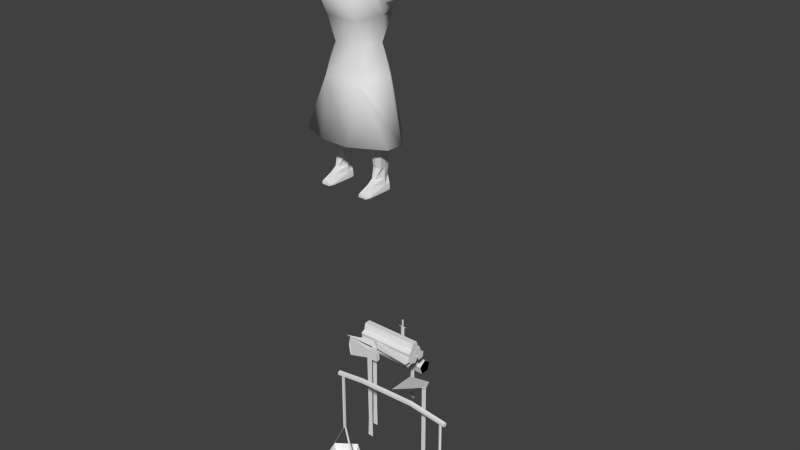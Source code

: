 # Source: villager-female.blend  (saved by Blender 2.63.0; exported with 4.5.12 LTS)
import bpy
from mathutils import Matrix  # noqa: F401  (used for matrix-valued properties, if any)

bpy.ops.wm.read_factory_settings(use_empty=True)
scene = bpy.context.scene
scene.name = 'Scene'

# ---- collections
col_collection_6 = bpy.data.collections.new('Collection 6'); scene.collection.children.link(col_collection_6)

# ---- world
world_world = bpy.data.worlds.new('World'); scene.world = world_world
world_world.color = (0.05088, 0.05088, 0.05088)
world_world.use_sun_shadow = False
world_world.sun_shadow_jitter_overblur = 0.0
world_world.cycles.sampling_method = 'MANUAL'
world_world.cycles.sample_map_resolution = 256

# ---- meshes
me_cube = bpy.data.meshes.new('Cube')
me_cube.from_pydata([(0.7326, -1.622, -38.72), (-0.8215, -2.751, -38.72), (-0.2279, -4.578, -38.72), (1.693, -4.578, -38.72), (2.287, -2.751, -38.72), (0.7326, -2.17, -40.68), (1.371, -4.134, -40.68), (1.765, -2.92, -40.68), (0.7326, -3.256, -40.87), (0.8635, -3.269, -36.08), (-0.7632, -2.932, -38.72), (0.7001, -3.269, -36.08), (0.7001, -3.1, -36.08), (0.8635, -3.1, -36.08), (1.986, -3.649, -38.72), (2.042, -3.49, -38.72), (0.8635, -3.269, -31.01), (0.7001, -3.269, -31.01), (0.7001, -3.1, -31.01), (0.8635, -3.1, -31.01), (10.86, -3.195, -30.7), (10.86, -3.06, -30.88), (2.89, -3.06, -30.59), (0.4291, -3.06, -30.9), (2.89, -3.195, -30.41), (0.4291, -3.195, -30.72), (2.89, -3.414, -30.48), (0.4291, -3.414, -30.79), (2.89, -3.414, -30.71), (0.4291, -3.414, -31.02), (2.89, -3.195, -30.78), (0.4291, -3.195, -31.09), (10.86, -3.414, -30.77), (10.86, -3.414, -31.0), (10.86, -3.195, -31.07), (7.691, -3.06, -30.48), (7.691, -3.195, -30.29), (7.691, -3.195, -30.66), (7.691, -3.414, -30.36), (7.691, -3.414, -30.59), (0.7326, -1.821, -39.37), (2.097, -2.812, -39.37), (0.5076, -2.773, -38.82), (1.564, -2.905, -39.19), (0.74, -4.09, -38.82), (0.04628, -3.99, -39.5), (9.045, -2.412, -38.67), (9.148, -4.33, -38.67), (11.0, -4.825, -38.67), (12.05, -3.213, -38.67), (10.84, -1.721, -38.67), (9.505, -2.71, -40.63), (9.573, -3.985, -40.63), (10.81, -4.314, -40.63), (11.5, -3.242, -40.63), (10.7, -2.251, -40.63), (10.42, -3.3, -40.82), (10.5, -3.197, -36.03), (9.331, -4.38, -38.67), (10.41, -3.335, -36.03), (10.27, -3.243, -36.03), (10.36, -3.106, -36.03), (11.43, -2.462, -38.68), (11.32, -2.329, -38.68), (10.5, -3.197, -30.96), (10.41, -3.335, -30.96), (10.27, -3.243, -30.96), (10.36, -3.106, -30.96), (9.212, -2.52, -39.33), (9.302, -4.205, -39.33), (10.93, -4.639, -39.33), (11.85, -3.223, -39.33), (10.79, -1.914, -39.33), (9.888, -3.226, -38.78), (10.57, -2.412, -39.14), (11.12, -3.747, -38.78), (10.66, -4.275, -39.45), (-0.3002, -2.92, -40.68), (0.09428, -4.134, -40.68), (-0.6321, -2.812, -39.37), (-0.1108, -4.417, -39.37), (1.576, -4.417, -39.37), (-2.323, 2.811, -32.25), (2.763, 2.811, -32.25), (-2.323, 2.344, -32.37), (2.763, 2.344, -32.37), (-2.323, 2.085, -31.96), (2.763, 2.085, -31.96), (-2.323, 2.392, -31.59), (2.763, 2.392, -31.59), (-2.323, 2.841, -31.77), (2.763, 2.841, -31.77), (-2.323, 3.308, -32.4), (2.763, 3.308, -32.4), (-2.323, 2.849, -32.25), (2.763, 2.849, -32.25), (-2.323, 2.848, -31.77), (2.763, 2.848, -31.77), (-2.323, 3.306, -31.62), (2.763, 3.306, -31.62), (-2.323, 3.591, -32.01), (2.763, 3.591, -32.01), (-2.323, 4.259, -32.27), (2.763, 4.259, -32.27), (-2.323, 3.784, -32.35), (2.763, 3.784, -32.35), (-2.323, 3.56, -31.92), (2.763, 3.56, -31.92), (-2.323, 3.898, -31.58), (2.763, 3.898, -31.58), (-2.323, 4.33, -31.79), (2.763, 4.33, -31.79), (-2.323, 3.633, -31.8), (2.763, 3.633, -31.8), (-2.323, 3.219, -31.56), (2.763, 3.219, -31.56), (-2.323, 3.325, -31.09), (2.763, 3.325, -31.09), (-2.323, 3.805, -31.04), (2.763, 3.805, -31.04), (-2.323, 3.996, -31.49), (2.763, 3.996, -31.49), (-2.323, 3.228, -31.27), (2.763, 3.228, -31.27), (-2.323, 3.025, -31.71), (2.763, 3.025, -31.71), (-2.323, 2.546, -31.65), (2.763, 2.546, -31.65), (-2.323, 2.454, -31.18), (2.763, 2.454, -31.18), (-2.323, 2.875, -30.94), (2.763, 2.875, -30.94), (-2.323, 3.597, -30.88), (2.763, 3.597, -30.88), (-2.323, 3.21, -31.17), (2.763, 3.21, -31.17), (-2.323, 2.817, -30.89), (2.763, 2.817, -30.89), (-2.323, 2.96, -30.43), (2.763, 2.96, -30.43), (-2.323, 3.442, -30.42), (2.763, 3.442, -30.42), (0.2134, 0.2884, -31.42), (0.7037, 0.2884, -31.42), (0.6546, 0.3102, -37.38), (0.2625, 0.3102, -37.38), (0.4585, 0.6152, -31.42), (0.4585, 0.5716, -37.38), (0.4585, 0.6152, -39.1), (0.2134, 0.2884, -39.1), (0.7036, 0.2884, -39.1), (0.2152, 0.2884, -31.42), (-1.746, 0.429, -32.07), (-1.909, 0.4277, -31.09), (-1.746, 0.429, -30.28), (0.2152, 0.2884, -30.6), (1.196, 0.2667, -30.6), (1.196, 0.2667, -31.42), (1.194, 0.6441, -31.42), (1.194, 0.6441, -30.6), (0.4585, 0.6152, -30.6), (7.502, -1.285, -30.44), (4.924, -2.23, -31.01), (7.502, -1.285, -40.21), (7.11, -1.285, -40.21), (7.306, -1.024, -30.44), (7.306, -1.024, -40.21), (7.306, -0.9804, -41.93), (7.061, -1.307, -41.93), (7.551, -1.307, -41.93), (7.312, -1.637, -30.11), (4.921, -0.01176, -31.01), (7.298, -0.6416, -30.11), (7.11, -1.285, -30.44), (-0.1554, 1.308, -31.03), (0.3348, 1.308, -31.03), (0.2858, 1.33, -37.0), (-0.1064, 1.33, -37.0), (0.08971, 1.635, -31.03), (0.08971, 1.592, -37.0), (0.0897, 1.635, -38.71), (-0.1554, 1.308, -38.71), (0.3348, 1.308, -38.71), (3.439, 1.178, -31.2), (3.439, 1.782, -31.2), (-3.138, 1.472, -31.2), (-0.1659, 1.472, -30.52), (0.3392, 1.644, -30.52), (0.3368, 1.309, -30.52), (0.08912, 1.637, -30.52), (-0.1536, 1.308, -31.03), (0.1335, 5.057, -30.92), (0.1335, 5.057, -32.1), (-0.2194, 5.057, -32.1), (-0.2194, 5.057, -30.92), (-0.04294, 5.04, -32.1), (-0.04294, 5.04, -30.92), (-0.04294, 5.04, -32.63), (-0.04294, 5.073, -30.92), (-0.04294, 5.073, -32.1), (-0.3861, 5.04, -30.92), (-0.3861, 5.073, -30.92), (0.3002, 5.073, -30.92), (0.3002, 5.04, -30.92), (0.3002, 5.04, -30.89), (0.3002, 5.073, -30.89), (-0.3861, 5.073, -30.89), (-0.3861, 5.04, -30.89), (-0.1083, 5.073, -30.89), (0.03876, 5.073, -30.89), (-0.1083, 5.04, -30.89), (0.03876, 5.04, -30.89), (0.03876, 5.04, -30.24), (-0.1083, 5.04, -30.24), (0.03876, 5.073, -30.24), (-0.1083, 5.073, -30.24), (0.2858, 6.232, -37.0), (-0.1064, 6.232, -37.0), (0.08971, 6.494, -37.0), (0.0897, 6.537, -38.71), (-0.1554, 6.21, -38.71), (0.3348, 6.21, -38.71), (0.08971, 6.494, -35.36), (-0.1064, 6.232, -35.36), (0.2858, 6.232, -35.36), (-1.157, 6.405, -34.41), (1.294, 6.405, -34.41), (-1.157, 7.027, -34.86), (1.294, 7.027, -34.86), (-1.157, 6.789, -35.59), (1.294, 6.789, -35.59), (-1.157, 6.021, -35.59), (1.294, 6.021, -35.59), (-1.157, 5.783, -34.86), (1.294, 5.783, -34.86), (-9.749, -0.1088, -0.2808), (9.749, -0.1088, -0.2808), (-9.67, 0.4493, -0.1338), (9.67, 0.4493, -0.1338), (-9.193, -0.2333, 0.2725), (9.193, -0.2333, 0.2725), (-8.745, 0.4055, 0.2772), (8.745, 0.4055, 0.2772), (-9.571, 0.3374, 0.1478), (9.571, 0.3374, 0.1478), (-9.902, -0.1359, -0.04647), (9.902, -0.1359, -0.04647), (-8.621, -0.6314, 0.004008), (8.621, -0.6314, 0.004008), (-9.845, 0.2445, -0.01486), (9.845, 0.2445, -0.01486), (-1.0, -1.634, 3.776), (0.9323, -1.634, 3.776), (-0.6782, 1.536, 3.496), (0.6102, 1.536, 3.496), (-0.03401, 1.34, 3.779), (-0.03401, -1.634, 4.282), (-1.051, 1.312, 1.941), (0.9719, 1.051, 1.941), (-1.412, -1.392, 0.1788), (1.344, -1.392, 0.1788), (-0.8116, 1.62, 2.142), (0.7436, 1.62, 2.142), (-1.44, 1.744, 0.5595), (1.372, 1.744, 0.5595), (-0.9059, -8.637e-07, 3.776), (0.8379, -8.637e-07, 3.776), (-0.03401, -1.205e-06, 4.107), (-1.377, 0.1208, 1.06), (1.309, 0.1208, 1.06), (-0.04338, -0.2481, 1.31), (0.8937, -0.7986, 2.633), (-0.9804, -0.7986, 2.633), (0.797, 0.2918, 2.816), (-0.8838, 0.2918, 2.816), (0.4415, 0.9601, 3.604), (-0.5283, 0.9601, 3.604), (0.774, 0.03769, 3.723), (-0.8608, 0.03769, 3.723), (0.5622, 1.521, 2.455), (-0.649, 1.521, 2.455), (0.9395, -0.9271, 3.108), (-1.026, -0.9271, 3.108), (-0.04338, -1.073, 2.197), (0.845, -0.9173, 3.437), (-0.9317, -0.9173, 3.437), (0.455, 1.238, 3.457), (-0.5417, 1.238, 3.457), (0.7892, -0.4561, 3.674), (-0.876, -0.4561, 3.674), (-0.04338, -0.6652, 1.497), (0.603, -0.1875, 1.573), (-0.6897, -0.1875, 1.573), (-0.04338, 1.521, 2.455), (-0.04338, 1.238, 3.521), (-0.04338, 0.9495, 3.658), (-0.04338, 0.0271, 3.88), (-0.04338, -0.6142, 3.765), (3.161, 1.33, 0.6018), (-3.212, 1.33, 0.6018), (-0.04338, -1.091, 3.575), (-0.04338, -1.11, 2.859), (-0.04338, 1.32, 1.467), (1.123, -2.568, -11.85), (-1.268, -2.568, -11.85), (-0.04338, 2.28, -7.195), (-0.04338, 1.667, -4.677), (-0.04338, -0.4292, 1.084), (-0.01821, 2.1, -0.06233), (1.922, 1.753, -2.36), (-2.009, 1.753, -2.36), (0.453, 0.7846, 1.103), (-0.5397, 0.7846, 1.103), (0.7295, 0.441, 1.229), (-0.8163, 0.441, 1.229), (-0.04338, -1.353, 0.2194), (2.988, -0.06582, 0.9054), (-3.075, -0.06582, 0.9054), (4.953, -0.4272, 0.1737), (-5.04, -0.4272, 0.1737), (0.5776, 0.00343, 1.247), (-0.6644, 0.00343, 1.247), (1.948, 0.00343, 0.8628), (-2.035, 0.003431, 0.8628), (2.067, 0.5321, 0.9019), (-2.154, 0.5321, 0.9019), (2.12, -0.7182, 0.3439), (-2.207, -0.7182, 0.3439), (2.941, -0.5737, 0.1839), (-3.028, -0.5737, 0.1839), (3.095, 0.4622, 0.8817), (-3.098, 0.4622, 0.8817), (4.939, 0.3957, 0.8083), (-5.026, 0.3957, 0.8083), (5.656, 0.4163, 0.6822), (-5.742, 0.4163, 0.6822), (8.115, -0.1971, 0.3332), (-8.159, -0.1971, 0.3332), (5.515, -0.2572, 0.3386), (-5.602, -0.2572, 0.3386), (8.132, 0.4709, 0.3444), (-8.176, 0.4709, 0.3444), (5.887, 1.164, 0.437), (-5.973, 1.164, 0.437), (5.028, 1.163, 0.6007), (-5.115, 1.163, 0.6007), (-0.07215, 3.266, -11.85), (8.168, 0.5923, -0.3309), (-8.211, 0.5923, -0.3309), (6.111, 0.9489, -0.4716), (-6.198, 0.9489, -0.4716), (5.179, 0.8315, -0.6101), (-5.265, 0.8315, -0.6101), (3.12, 1.002, -1.509), (-3.207, 1.002, -1.509), (1.943, 1.483, 0.07439), (-2.029, 1.483, 0.07439), (0.6917, 1.557, -4.677), (-0.7784, 1.557, -4.677), (1.721, 1.65, -7.369), (-1.808, 1.65, -7.369), (2.199, 2.29, -11.85), (-2.344, 2.29, -11.85), (-1.834, 1.106, -15.43), (-1.827, 1.123, -15.78), (-1.507, 0.8216, -14.07), (-1.936, 0.8216, -14.07), (-2.142, 0.8216, -14.07), (-2.048, 0.9084, -14.9), (-2.245, 0.7515, -15.43), (-2.339, 0.7372, -15.78), (-1.3, 0.7372, -15.78), (-1.34, 0.7515, -15.43), (-1.65, 0.9155, -14.89), (-1.606, -1.67, -15.63), (-2.103, -1.687, -15.62), (-1.516, -1.732, -15.78), (-2.181, -1.722, -15.78), (-1.815, -0.2055, -14.07), (-2.116, -0.1278, -14.07), (-2.011, -0.4406, -14.9), (-2.063, -0.9061, -15.27), (-2.292, -1.294, -15.78), (-1.361, -1.32, -15.86), (-1.626, -0.9268, -15.27), (-1.702, -0.4287, -14.89), (-1.393, -0.1554, -14.07), (-1.393, 0.2691, -14.07), (-1.399, 0.2794, -14.89), (-1.34, 0.2794, -15.43), (-1.295, 0.2313, -15.78), (-2.356, 0.2313, -15.78), (-2.27, 0.2794, -15.43), (-2.186, 0.2794, -14.9), (-2.142, 0.2691, -14.07), (-0.04338, -2.279, -1.182), (1.213, -1.534, -2.974), (-1.3, -1.534, -2.974), (0.9352, -1.078, -5.001), (-1.022, -1.078, -5.001), (1.554, -1.554, -7.376), (-1.641, -1.554, -7.376), (8.172, -0.2512, -0.3173), (-8.215, -0.2512, -0.3173), (5.84, 0.007569, -0.5869), (-5.927, 0.007571, -0.5869), (5.045, -0.07267, -0.6974), (-5.131, -0.07267, -0.6974), (2.991, -0.3581, -1.585), (-3.077, -0.3581, -1.585), (2.122, -0.6886, -0.9693), (-2.209, -0.6886, -0.9693), (2.266, 0.2526, -2.704), (-2.353, 0.2526, -2.704), (3.74, -1.189, -11.85), (3.859, 0.224, -11.85), (-3.953, 0.224, -11.85), (2.769, 0.2389, -6.833), (-2.856, 0.2389, -6.833), (2.096, 0.2526, -4.677), (-2.183, 0.2526, -4.677), (-3.63, -1.537, -11.85), (-2.357, 0.2961, -11.85), (-1.136, 0.2961, -11.85), (-1.136, -0.3951, -11.85), (-2.313, -0.3503, -11.85), (-1.823, -0.4768, -11.85), (-2.418, 0.8388, -11.85), (-2.021, 0.9998, -11.85), (-1.323, 0.9998, -11.85), (-2.356, 0.2313, -15.95), (-1.295, 0.2313, -15.95), (-1.361, -1.32, -15.95), (-2.292, -1.294, -15.95), (-2.181, -1.722, -15.95), (-1.506, -1.732, -15.95), (-1.3, 0.7372, -15.95), (-2.339, 0.7372, -15.95), (-1.827, 1.094, -15.95), (1.768, 1.094, -15.95), (1.256, 0.7372, -15.95), (2.294, 0.7372, -15.95), (2.089, -1.732, -15.95), (1.414, -1.722, -15.95), (1.303, -1.294, -15.95), (2.234, -1.32, -15.95), (2.3, 0.2313, -15.95), (1.238, 0.2313, -15.95), (2.272, 0.9998, -11.85), (1.574, 0.9998, -11.85), (1.176, 0.8388, -11.85), (1.772, -0.4768, -11.85), (1.282, -0.3503, -11.85), (2.458, -0.3951, -11.85), (2.458, 0.2961, -11.85), (1.238, 0.2961, -11.85), (1.452, 0.2691, -14.07), (1.409, 0.2794, -14.9), (1.325, 0.2794, -15.43), (1.238, 0.2313, -15.78), (2.3, 0.2313, -15.78), (2.255, 0.2794, -15.43), (2.196, 0.2794, -14.89), (2.202, 0.2691, -14.07), (2.202, -0.1554, -14.07), (1.893, -0.4287, -14.89), (1.969, -0.9268, -15.27), (2.234, -1.32, -15.86), (1.303, -1.294, -15.78), (1.532, -0.9061, -15.27), (1.584, -0.4406, -14.9), (1.479, -0.1278, -14.07), (1.78, -0.2055, -14.07), (1.414, -1.722, -15.78), (2.079, -1.732, -15.78), (1.492, -1.687, -15.62), (1.989, -1.67, -15.63), (1.945, 0.9155, -14.89), (2.255, 0.7515, -15.43), (2.294, 0.7372, -15.78), (1.256, 0.7372, -15.78), (1.35, 0.7515, -15.43), (1.547, 0.9084, -14.9), (1.452, 0.8216, -14.07), (1.659, 0.8216, -14.07), (2.087, 0.8216, -14.07), (1.768, 1.123, -15.78), (1.761, 1.106, -15.43), (-1.508, -2.249, -1.193), (1.526, -2.249, -1.193)], [(143, 151), (151, 152)], [(18, 12, 11, 17), (19, 16, 17, 18), (12, 1, 10, 11), (15, 13, 9, 14), (12, 18, 19, 13), (8, 7, 6), (8, 5, 7), (9, 16, 17, 11), (13, 19, 16, 9), (36, 38, 32, 20), (22, 23, 25, 24), (37, 35, 21, 34), (24, 25, 27, 26), (35, 36, 20, 21), (21, 20, 32, 33, 34), (26, 27, 29, 28), (25, 23, 31, 29, 27), (30, 31, 23, 22), (28, 29, 31, 30), (39, 37, 34, 33), (38, 39, 33, 32), (24, 26, 38, 36), (30, 22, 35, 37), (22, 24, 36, 35), (28, 30, 37, 39), (26, 28, 39, 38), (4, 41, 0), (40, 0, 41), (80, 79, 77), (80, 77, 78), (81, 80, 78), (42, 44, 43), (41, 40, 42), (41, 42, 43), (41, 43, 44), (66, 60, 59, 65), (67, 64, 65, 66), (60, 47, 58, 59), (63, 61, 57, 62), (60, 61, 67, 66), (56, 54, 53), (56, 55, 54), (56, 52, 51), (56, 51, 55), (56, 53, 52), (57, 64, 65, 59), (61, 67, 64, 57), (71, 50, 49), (72, 50, 71), (50, 72, 46), (68, 46, 72), (69, 47, 46), (69, 46, 68), (48, 47, 69), (48, 69, 70), (49, 48, 70), (70, 71, 49), (72, 54, 55), (54, 72, 71), (71, 53, 54), (71, 70, 53), (70, 52, 53), (70, 69, 52), (69, 51, 52), (51, 69, 68), (68, 55, 51), (55, 68, 72), (69, 73, 68), (75, 73, 69), (69, 70, 76), (69, 76, 75), (71, 75, 76), (71, 76, 70), (73, 75, 74), (72, 68, 73), (72, 73, 74), (72, 74, 75), (72, 75, 71), (8, 6, 78), (8, 77, 5), (8, 78, 77), (81, 4, 3), (41, 4, 81), (79, 1, 0), (79, 0, 40), (2, 1, 79), (2, 79, 80), (3, 2, 80), (80, 81, 3), (7, 40, 41), (40, 7, 5), (79, 5, 77), (81, 78, 6), (5, 79, 40), (6, 41, 81), (41, 6, 7), (79, 42, 40), (44, 42, 79), (79, 80, 45), (79, 45, 44), (81, 44, 45), (81, 45, 80), (41, 44, 81), (82, 83, 85, 84), (84, 85, 87, 86), (86, 87, 89, 88), (85, 83, 91, 89, 87), (90, 91, 83, 82), (88, 89, 91, 90), (82, 84, 86, 88, 90), (92, 93, 95, 94), (94, 95, 97, 96), (96, 97, 99, 98), (95, 93, 101, 99, 97), (100, 101, 93, 92), (98, 99, 101, 100), (92, 94, 96, 98, 100), (102, 103, 105, 104), (104, 105, 107, 106), (106, 107, 109, 108), (105, 103, 111, 109, 107), (110, 111, 103, 102), (108, 109, 111, 110), (102, 104, 106, 108, 110), (112, 113, 115, 114), (114, 115, 117, 116), (116, 117, 119, 118), (115, 113, 121, 119, 117), (120, 121, 113, 112), (118, 119, 121, 120), (112, 114, 116, 118, 120), (122, 123, 125, 124), (124, 125, 127, 126), (126, 127, 129, 128), (125, 123, 131, 129, 127), (130, 131, 123, 122), (128, 129, 131, 130), (122, 124, 126, 128, 130), (132, 133, 135, 134), (134, 135, 137, 136), (136, 137, 139, 138), (135, 133, 141, 139, 137), (140, 141, 133, 132), (138, 139, 141, 140), (132, 134, 136, 138, 140), (142, 145, 144, 143), (142, 143, 146), (143, 144, 147, 146), (142, 146, 147, 145), (147, 144, 150, 148), (145, 147, 148, 149), (144, 145, 149, 150), (150, 149, 148), (157, 158, 159, 156), (143, 157, 156, 155), (142, 143, 155), (143, 146, 158, 157), (146, 160, 159, 158), (152, 153, 154), (142, 155, 154, 152), (146, 152, 154, 160), (154, 155, 160), (156, 159, 160, 155), (142, 152, 146), (173, 165, 166, 164), (161, 173, 164, 163), (163, 166, 165, 161), (166, 163, 169, 167), (164, 166, 167, 168), (163, 164, 168, 169), (169, 168, 167), (162, 172, 171), (162, 170, 172), (170, 161, 165), (165, 172, 170), (173, 161, 165), (174, 177, 176, 175), (174, 175, 178), (175, 176, 179, 178), (174, 178, 179, 177), (179, 176, 182, 180), (177, 179, 180, 181), (176, 177, 181, 182), (182, 181, 180), (184, 187, 188, 183), (187, 189, 188), (186, 188, 189), (175, 188, 186, 190), (178, 189, 187), (178, 187, 184), (178, 185, 186), (178, 186, 189), (174, 186, 185), (175, 183, 188), (175, 178, 184), (175, 184, 183), (174, 185, 178), (191, 196, 195, 192), (196, 194, 193, 195), (193, 197, 195), (192, 195, 197), (196, 195, 199, 198), (193, 199, 197), (192, 197, 199), (193, 194, 198, 199), (191, 192, 199, 198), (196, 198, 201, 200), (196, 198, 202, 203), (203, 202, 205, 204), (200, 201, 206, 207), (205, 209, 211, 204), (208, 206, 207, 210), (196, 200, 207, 210), (196, 203, 204, 211), (196, 211, 210), (198, 209, 205, 202), (198, 208, 209), (198, 201, 206, 208), (208, 210, 213, 215), (211, 209, 214, 212), (210, 211, 212, 213), (209, 208, 215, 214), (214, 215, 213, 212), (218, 216, 221, 219), (217, 218, 219, 220), (216, 217, 220, 221), (221, 220, 219), (224, 223, 217, 216), (216, 218, 222, 224), (223, 222, 218, 217), (225, 226, 228, 227), (227, 228, 230, 229), (231, 225, 227, 229), (225, 231, 233), (229, 230, 232, 231), (228, 226, 234, 232, 230), (233, 234, 226, 225), (231, 232, 234, 233), (234, 226, 230, 232), (226, 228, 230), (235, 237, 348, 403), (236, 402, 347, 238), (341, 241, 239, 337), (240, 242, 340, 336), (239, 241, 243), (244, 242, 240), (239, 243, 245), (246, 244, 240), (403, 337, 247), (248, 336, 402), (337, 239, 247), (248, 240, 336), (247, 235, 403), (236, 248, 402), (235, 247, 245), (246, 248, 236), (239, 245, 247), (248, 246, 240), (348, 241, 341), (340, 242, 347), (348, 243, 241), (242, 244, 347), (348, 237, 243), (244, 238, 347), (243, 249, 245), (246, 250, 244), (237, 249, 243), (244, 250, 238), (235, 245, 249), (250, 246, 236), (235, 249, 237), (238, 250, 236), (253, 261, 257), (258, 262, 254), (253, 265, 267, 255), (267, 266, 254, 255), (265, 251, 256, 267), (256, 252, 266, 267), (251, 265, 268, 259), (269, 266, 252, 260), (265, 253, 257, 268), (258, 254, 266, 269), (257, 263, 268), (269, 264, 258), (253, 254, 262, 261), (253, 255, 254), (258, 264, 262), (257, 261, 263), (301, 283, 271, 281), (282, 272, 283, 301), (357, 306, 308), (358, 308, 306), (401, 304, 303, 400), (401, 400, 398, 399), (397, 396, 395), (399, 398, 396, 397), (308, 309, 357), (358, 310, 308), (309, 308, 355), (356, 308, 310), (305, 359, 361, 346), (362, 360, 305, 346), (417, 415, 361, 359), (362, 416, 418, 360), (400, 414, 415, 417), (359, 357, 419, 417), (420, 358, 360, 418), (306, 357, 359, 305), (360, 358, 306, 305), (270, 307, 320), (307, 270, 321), (291, 270, 320), (321, 270, 292), (290, 270, 291), (292, 270, 290), (283, 290, 291, 271), (292, 290, 283, 272), (273, 271, 291), (292, 272, 274), (273, 291, 320), (321, 292, 274), (279, 273, 311), (312, 274, 280), (293, 279, 311, 302), (312, 280, 293, 302), (311, 273, 313), (314, 274, 312), (313, 273, 320), (321, 274, 314), (273, 279, 286), (287, 280, 274), (275, 273, 286), (287, 274, 276), (271, 273, 281), (282, 274, 272), (281, 273, 284), (285, 274, 282), (284, 273, 288), (289, 274, 285), (273, 277, 288), (289, 278, 274), (273, 275, 277), (278, 276, 274), (284, 300, 301, 281), (301, 300, 285, 282), (288, 297, 300, 284), (300, 297, 289, 285), (277, 296, 297, 288), (297, 296, 278, 289), (275, 295, 296, 277), (296, 295, 276, 278), (286, 294, 295, 275), (295, 294, 287, 276), (279, 293, 294, 286), (294, 293, 280, 287), (308, 302, 311), (312, 302, 308), (353, 309, 355, 298), (356, 310, 354, 299), (344, 351, 353, 298), (354, 352, 345, 299), (330, 332, 344, 298), (345, 333, 331, 299), (330, 298, 355, 324), (356, 299, 331, 325), (318, 328, 408, 406), (409, 329, 319, 407), (351, 406, 408, 353), (409, 407, 352, 354), (330, 316, 332), (333, 317, 331), (328, 318, 332, 316), (333, 319, 329, 317), (349, 404, 406, 351), (407, 405, 350, 352), (347, 402, 404, 349), (405, 403, 348, 350), (353, 408, 412, 309), (413, 409, 354, 310), (408, 410, 412), (413, 411, 409), (342, 349, 351, 344), (352, 350, 343, 345), (338, 318, 406, 404), (407, 319, 339, 405), (332, 318, 338, 334), (339, 319, 333, 335), (334, 342, 344, 332), (345, 343, 335, 333), (307, 315, 320), (321, 315, 307), (313, 320, 322), (323, 321, 314), (311, 324, 355, 308), (356, 325, 312, 308), (309, 412, 419, 357), (420, 413, 310, 358), (313, 322, 324, 311), (325, 323, 314, 312), (326, 315, 395), (395, 315, 327), (315, 326, 322, 320), (323, 327, 315, 321), (322, 326, 328, 316), (329, 327, 323, 317), (322, 316, 330, 324), (331, 317, 323, 325), (328, 326, 410, 408), (411, 327, 329, 409), (334, 340, 342), (343, 341, 335), (338, 336, 340, 334), (341, 337, 339, 335), (336, 338, 404, 402), (405, 339, 337, 403), (340, 347, 349, 342), (350, 348, 341, 343), (400, 417, 419, 398), (420, 418, 401, 399), (396, 398, 419, 412), (420, 399, 397, 413), (368, 367, 366), (373, 368, 366, 365), (373, 363, 368), (369, 368, 363), (373, 372, 363), (369, 363, 364, 370), (372, 371, 364, 363), (388, 373, 365, 387), (394, 367, 368, 393), (393, 368, 369, 392), (392, 369, 370, 391), (390, 371, 372, 389), (389, 372, 373, 388), (381, 375, 374, 384), (385, 380, 381, 384), (385, 378, 380), (380, 378, 379), (386, 378, 385), (384, 374, 376, 383), (382, 377, 375, 381), (393, 380, 379, 394), (392, 381, 380, 393), (391, 382, 381, 392), (389, 384, 383, 390), (388, 385, 384, 389), (387, 386, 385, 388), (304, 401, 421), (303, 414, 400), (401, 418, 416, 421), (386, 387, 423, 424), (394, 379, 425, 422), (379, 378, 426, 425), (378, 386, 424, 426), (367, 394, 422, 427), (366, 367, 427, 428), (387, 365, 429, 423), (365, 366, 428, 429), (374, 375, 377, 376), (390, 383, 432, 431), (382, 391, 430, 433), (377, 382, 433, 434), (383, 376, 435, 432), (376, 377, 434, 435), (371, 390, 431, 436), (391, 370, 437, 430), (364, 371, 436, 438), (370, 364, 438, 437), (436, 437, 438), (430, 437, 436, 431), (432, 435, 434, 433), (431, 432, 433, 430), (446, 445, 444, 447), (445, 442, 443, 444), (447, 440, 441, 446), (441, 440, 439), (480, 486, 439, 440), (486, 479, 441, 439), (459, 480, 440, 447), (479, 460, 446, 441), (474, 473, 443, 442), (467, 474, 442, 445), (473, 468, 444, 443), (468, 459, 447, 444), (460, 467, 445, 446), (476, 475, 473, 474), (485, 484, 449, 448), (463, 485, 448, 454), (484, 483, 450, 449), (483, 456, 455, 450), (472, 464, 453, 451), (471, 472, 451, 452), (456, 471, 452, 455), (464, 463, 454, 453), (463, 464, 465, 462), (462, 465, 466, 461), (461, 466, 467, 460), (459, 468, 469, 458), (458, 469, 470, 457), (457, 470, 471, 456), (468, 473, 475, 469), (466, 476, 474, 467), (464, 472, 465), (470, 472, 471), (465, 472, 470), (465, 470, 469, 466), (469, 475, 476, 466), (461, 478, 477, 462), (460, 479, 478, 461), (458, 481, 480, 459), (457, 482, 481, 458), (456, 483, 482, 457), (462, 477, 485, 463), (478, 479, 486, 487), (481, 487, 486, 480), (477, 478, 487), (481, 482, 487), (477, 487, 482), (477, 482, 484, 485), (482, 483, 484), (304, 426, 424), (303, 452, 451), (303, 304, 424, 452), (423, 455, 452, 424), (423, 429, 450, 455), (346, 429, 428, 362), (346, 361, 449, 450), (346, 450, 429), (362, 428, 427), (361, 448, 449), (361, 415, 448), (414, 454, 448, 415), (362, 427, 416), (416, 427, 422, 421), (421, 422, 425), (414, 453, 454), (303, 451, 453, 414), (304, 421, 425, 426), (327, 488, 395), (326, 395, 489), (327, 411, 488), (411, 413, 488), (397, 488, 413), (395, 488, 397), (395, 396, 489), (396, 412, 489), (410, 489, 412), (326, 489, 410)])
me_cube.polygons.foreach_set('use_smooth', [0, 0, 0, 0, 0, 0, 0, 0, 0, 0, 0, 0, 0, 0, 0, 0, 0, 0, 0, 0, 0, 0, 0, 0, 0, 0, 0, 0, 0, 0, 0, 0, 0, 0, 0, 0, 0, 0, 0, 0, 0, 0, 0, 0, 0, 0, 0, 0, 0, 0, 0, 0, 0, 0, 0, 0, 0, 0, 0, 0, 0, 0, 0, 0, 0, 0, 0, 0, 0, 0, 0, 0, 0, 0, 0, 0, 0, 0, 0, 0, 0, 0, 0, 0, 0, 0, 0, 0, 0, 0, 0, 0, 0, 0, 0, 0, 0, 0, 0, 0, 0, 0, 0, 0, 0, 0, 0, 0, 0, 0, 0, 0, 0, 0, 0, 0, 0, 0, 0, 0, 0, 0, 0, 0, 0, 0, 0, 0, 0, 0, 0, 0, 0, 0, 0, 0, 0, 0, 0, 0, 0, 0, 0, 0, 0, 0, 0, 0, 0, 0, 0, 0, 0, 0, 0, 0, 0, 0, 1, 0, 0, 0, 0, 0, 0, 0, 0, 0, 0, 0, 0, 0, 0, 0, 0, 0, 0, 0, 0, 0, 0, 0, 0, 0, 0, 0, 0, 0, 0, 0, 0, 0, 0, 0, 0, 0, 0, 0, 0, 0, 0, 0, 0, 0, 0, 0, 0, 0, 0, 0, 0, 0, 0, 0, 0, 0, 0, 0, 0, 0, 0, 0, 0, 0, 0, 0, 0, 0, 0, 0, 0, 0, 0, 0, 0, 0, 0, 0, 0, 0, 0, 0, 0, 0, 0, 0, 0, 0, 0, 0, 0, 0, 0, 0, 0, 0, 0, 0, 0, 0, 0, 0, 0, 0, 0, 0, 0, 0, 0, 0, 0, 0, 0, 0, 0, 0, 0, 0, 0, 0, 0, 0, 0, 0, 0, 0, 0, 0, 1, 1, 1, 1, 1, 1, 1, 1, 1, 1, 1, 1, 1, 1, 1, 1, 1, 1, 1, 1, 1, 1, 1, 1, 1, 1, 1, 1, 1, 1, 1, 1, 1, 1, 1, 1, 1, 1, 1, 1, 1, 1, 1, 1, 1, 1, 1, 1, 1, 1, 1, 1, 1, 1, 1, 1, 1, 1, 1, 1, 1, 1, 1, 1, 1, 1, 1, 1, 1, 1, 1, 1, 1, 1, 1, 1, 1, 1, 1, 1, 1, 1, 1, 1, 1, 1, 1, 1, 1, 1, 1, 1, 1, 1, 1, 1, 1, 1, 1, 1, 1, 1, 1, 1, 1, 1, 1, 1, 1, 1, 1, 1, 1, 1, 1, 1, 1, 1, 1, 1, 1, 1, 1, 1, 1, 1, 1, 1, 1, 1, 1, 1, 1, 0, 0, 0, 0, 0, 0, 0, 0, 0, 0, 0, 0, 0, 0, 0, 0, 0, 0, 0, 0, 0, 0, 0, 0, 0, 0, 1, 1, 1, 0, 0, 0, 0, 0, 0, 0, 0, 0, 0, 0, 0, 0, 0, 0, 0, 0, 0, 0, 0, 0, 0, 0, 0, 0, 0, 0, 0, 0, 0, 0, 0, 0, 0, 0, 0, 0, 0, 0, 0, 0, 0, 0, 0, 0, 0, 0, 0, 0, 0, 0, 0, 0, 0, 0, 0, 0, 0, 0, 0, 0, 0, 0, 0, 0, 0, 0, 0, 0, 0, 0, 0, 0, 0, 0, 0, 0, 0, 0, 0, 0, 0, 0, 0, 0, 0, 0, 0, 1, 1, 1, 1, 1, 1, 1, 1, 1, 1])
_uv = me_cube.uv_layers.new(name='UVMap')
_uv.uv.foreach_set('vector', [0.04234, 0.9851, 0.04234, 0.9101, 0.05204, 0.9111, 0.05204, 0.9861, 0.6367, 0.2568, 0.6318, 0.2568, 0.6318, 0.252, 0.6367, 0.252, 0.2719, 0.7853, 0.2719, 0.725, 0.2796, 0.7264, 0.2796, 0.7861, 0.3029, 0.7239, 0.3029, 0.7812, 0.2954, 0.7803, 0.2954, 0.7234, 0.04234, 0.9101, 0.04234, 0.9851, 0.03255, 0.9857, 0.03255, 0.9107, 0.8363, 0.8532, 0.8687, 0.8515, 0.8486, 0.8832, 0.8363, 0.8532, 0.8454, 0.822, 0.8687, 0.8515, 0.02285, 0.9098, 0.02285, 0.9848, 0.01315, 0.9838, 0.01315, 0.9089, 0.03255, 0.9107, 0.03255, 0.9857, 0.02285, 0.9848, 0.02285, 0.9098, 0.2108, 0.855, 0.2109, 0.8454, 0.2849, 0.8457, 0.2842, 0.8554, 0.1362, 0.8644, 0.06406, 0.8643, 0.06512, 0.8552, 0.1371, 0.855, 0.2115, 0.8744, 0.2111, 0.8646, 0.2854, 0.8647, 0.2867, 0.8737, 0.1371, 0.855, 0.06512, 0.8552, 0.06453, 0.8458, 0.1366, 0.8454, 0.2111, 0.8646, 0.2108, 0.855, 0.2842, 0.8554, 0.2854, 0.8647, 0.5714, 0.2518, 0.5754, 0.2573, 0.5819, 0.2552, 0.5819, 0.2484, 0.5754, 0.2463, 0.1366, 0.8924, 0.06466, 0.8916, 0.06345, 0.8826, 0.1357, 0.8831, 0.5712, 0.2725, 0.5673, 0.267, 0.5712, 0.2615, 0.5777, 0.2636, 0.5777, 0.2704, 0.1353, 0.8737, 0.06297, 0.8734, 0.06406, 0.8643, 0.1362, 0.8644, 0.1357, 0.8831, 0.06345, 0.8826, 0.06297, 0.8734, 0.1353, 0.8737, 0.2114, 0.8842, 0.2115, 0.8744, 0.2867, 0.8737, 0.2862, 0.8828, 0.211, 0.894, 0.2114, 0.8842, 0.2862, 0.8828, 0.285, 0.892, 0.1371, 0.855, 0.1366, 0.8454, 0.2109, 0.8454, 0.2108, 0.855, 0.1353, 0.8737, 0.1362, 0.8644, 0.2111, 0.8646, 0.2115, 0.8744, 0.1362, 0.8644, 0.1371, 0.855, 0.2108, 0.855, 0.2111, 0.8646, 0.1357, 0.8831, 0.1353, 0.8737, 0.2115, 0.8744, 0.2114, 0.8842, 0.1366, 0.8924, 0.1357, 0.8831, 0.2114, 0.8842, 0.211, 0.894, 0.4963, 0.8046, 0.4864, 0.8221, 0.4431, 0.7855, 0.4396, 0.8053, 0.4431, 0.7855, 0.4864, 0.8221, 0.3428, 0.8414, 0.3902, 0.8265, 0.3962, 0.8659, 0.3428, 0.8414, 0.3962, 0.8659, 0.3604, 0.8772, 0.302, 0.8698, 0.3428, 0.8414, 0.3604, 0.8772, 0.9204, 0.9633, 0.9256, 0.9311, 0.9503, 0.9579, 0.9716, 0.961, 0.926, 0.9982, 0.9204, 0.9633, 0.9716, 0.961, 0.9204, 0.9633, 0.9503, 0.9579, 0.9716, 0.961, 0.9503, 0.9579, 0.9256, 0.9311, 0.9894, 0.1712, 0.9894, 0.09616, 0.9992, 0.09711, 0.9991, 0.1722, 0.6076, 0.2592, 0.6076, 0.2641, 0.6028, 0.2641, 0.6028, 0.2592, 0.3095, 0.7803, 0.3095, 0.72, 0.3173, 0.7214, 0.3173, 0.7811, 0.2887, 0.7288, 0.2887, 0.7861, 0.2813, 0.7852, 0.2813, 0.7283, 0.9894, 0.09616, 0.9797, 0.0952, 0.9797, 0.1703, 0.9894, 0.1712, 0.9222, 0.8556, 0.9205, 0.888, 0.8911, 0.8646, 0.9222, 0.8556, 0.9523, 0.8679, 0.9205, 0.888, 0.9222, 0.8556, 0.9034, 0.8291, 0.941, 0.8291, 0.9222, 0.8556, 0.941, 0.8291, 0.9534, 0.8646, 0.9222, 0.8556, 0.8911, 0.8646, 0.9034, 0.8291, 0.97, 0.09425, 0.97, 0.1693, 0.9603, 0.1684, 0.9603, 0.09329, 0.9797, 0.0952, 0.9797, 0.1703, 0.97, 0.1693, 0.97, 0.09425, 0.7755, 0.8489, 0.7471, 0.7998, 0.7908, 0.8358, 0.7372, 0.8173, 0.7471, 0.7998, 0.7755, 0.8489, 0.7471, 0.7998, 0.7372, 0.8173, 0.6938, 0.7807, 0.6904, 0.8005, 0.6938, 0.7807, 0.7372, 0.8173, 0.6407, 0.8005, 0.6372, 0.7807, 0.6938, 0.7807, 0.6407, 0.8005, 0.6938, 0.7807, 0.6904, 0.8005, 0.584, 0.7998, 0.6372, 0.7807, 0.6407, 0.8005, 0.584, 0.7998, 0.6407, 0.8005, 0.5939, 0.8173, 0.5403, 0.8358, 0.584, 0.7998, 0.5939, 0.8173, 0.5939, 0.8173, 0.5556, 0.8489, 0.5403, 0.8358, 0.7291, 0.8404, 0.7424, 0.8977, 0.7115, 0.8762, 0.7424, 0.8977, 0.7291, 0.8404, 0.7699, 0.8689, 0.5438, 0.8689, 0.6022, 0.8762, 0.5713, 0.8977, 0.5438, 0.8689, 0.5846, 0.8404, 0.6022, 0.8762, 0.5846, 0.8404, 0.6381, 0.865, 0.6022, 0.8762, 0.5846, 0.8404, 0.632, 0.8256, 0.6381, 0.865, 0.632, 0.8256, 0.6757, 0.865, 0.6381, 0.865, 0.6757, 0.865, 0.632, 0.8256, 0.6817, 0.8256, 0.6817, 0.8256, 0.7115, 0.8762, 0.6757, 0.865, 0.7115, 0.8762, 0.6817, 0.8256, 0.7291, 0.8404, 0.7761, 0.9595, 0.8169, 0.9609, 0.8226, 0.9959, 0.8221, 0.9287, 0.8169, 0.9609, 0.7761, 0.9595, 0.7761, 0.9595, 0.7917, 0.9077, 0.7976, 0.9211, 0.7761, 0.9595, 0.7976, 0.9211, 0.8221, 0.9287, 0.8426, 0.9077, 0.8221, 0.9287, 0.7976, 0.9211, 0.8426, 0.9077, 0.7976, 0.9211, 0.7917, 0.9077, 0.8169, 0.9609, 0.8221, 0.9287, 0.8469, 0.9556, 0.8681, 0.9586, 0.8226, 0.9959, 0.8169, 0.9609, 0.8681, 0.9586, 0.8169, 0.9609, 0.8469, 0.9556, 0.8681, 0.9586, 0.8469, 0.9556, 0.8221, 0.9287, 0.8681, 0.9586, 0.8221, 0.9287, 0.8426, 0.9077, 0.8363, 0.8532, 0.8454, 0.8844, 0.8099, 0.872, 0.8363, 0.8532, 0.8099, 0.8344, 0.8454, 0.822, 0.8363, 0.8532, 0.8099, 0.872, 0.8099, 0.8344, 0.5247, 0.8537, 0.4963, 0.8046, 0.54, 0.8406, 0.4864, 0.8221, 0.4963, 0.8046, 0.5247, 0.8537, 0.3899, 0.8053, 0.3865, 0.7855, 0.4431, 0.7855, 0.3899, 0.8053, 0.4431, 0.7855, 0.4396, 0.8053, 0.3332, 0.8046, 0.3865, 0.7855, 0.3899, 0.8053, 0.3332, 0.8046, 0.3899, 0.8053, 0.3432, 0.8221, 0.2896, 0.8406, 0.3332, 0.8046, 0.3432, 0.8221, 0.3432, 0.8221, 0.3048, 0.8537, 0.2896, 0.8406, 0.4697, 0.8772, 0.4399, 0.8265, 0.4873, 0.8414, 0.4399, 0.8265, 0.4697, 0.8772, 0.4338, 0.8659, 0.3902, 0.8265, 0.4338, 0.8659, 0.3962, 0.8659, 0.302, 0.8698, 0.3604, 0.8772, 0.3295, 0.8987, 0.4338, 0.8659, 0.3902, 0.8265, 0.4399, 0.8265, 0.5006, 0.8987, 0.4873, 0.8414, 0.5281, 0.8698, 0.4873, 0.8414, 0.5006, 0.8987, 0.4697, 0.8772, 0.8796, 0.9618, 0.9204, 0.9633, 0.926, 0.9982, 0.9256, 0.9311, 0.9204, 0.9633, 0.8796, 0.9618, 0.8796, 0.9618, 0.8952, 0.91, 0.901, 0.9234, 0.8796, 0.9618, 0.901, 0.9234, 0.9256, 0.9311, 0.9461, 0.91, 0.9256, 0.9311, 0.901, 0.9234, 0.9461, 0.91, 0.901, 0.9234, 0.8952, 0.91, 0.9716, 0.961, 0.9256, 0.9311, 0.9461, 0.91, 0.5038, 0.9385, 0.6313, 0.9385, 0.6307, 0.9552, 0.5032, 0.9552, 0.5032, 0.9552, 0.6307, 0.9552, 0.6301, 0.9719, 0.5026, 0.9719, 0.5026, 0.9719, 0.6301, 0.9719, 0.6306, 0.9886, 0.5031, 0.9886, 0.6201, 0.6907, 0.6117, 0.7022, 0.6201, 0.7137, 0.6336, 0.7093, 0.6336, 0.6951, 0.5033, 0.9218, 0.6307, 0.9218, 0.6313, 0.9385, 0.5038, 0.9385, 0.5039, 0.9051, 0.6314, 0.9051, 0.6307, 0.9218, 0.5033, 0.9218, 0.6106, 0.6772, 0.6221, 0.6689, 0.6336, 0.6772, 0.6292, 0.6907, 0.615, 0.6907, 0.2089, 0.9422, 0.3363, 0.9422, 0.3368, 0.9589, 0.2094, 0.9589, 0.2094, 0.9589, 0.3368, 0.9589, 0.3362, 0.9756, 0.2088, 0.9756, 0.2088, 0.9756, 0.3362, 0.9756, 0.3368, 0.9923, 0.2093, 0.9923, 0.6022, 0.6907, 0.5887, 0.6951, 0.5887, 0.7093, 0.6022, 0.7137, 0.6106, 0.7022, 0.2095, 0.9255, 0.3369, 0.9255, 0.3363, 0.9422, 0.2089, 0.9422, 0.209, 0.9088, 0.3364, 0.9088, 0.3369, 0.9255, 0.2095, 0.9255, 0.6336, 0.6732, 0.6471, 0.6689, 0.6554, 0.6803, 0.6471, 0.6918, 0.6336, 0.6874, 0.3558, 0.9419, 0.4832, 0.9419, 0.4826, 0.9586, 0.3552, 0.9586, 0.3552, 0.9586, 0.4826, 0.9586, 0.482, 0.9753, 0.3545, 0.9753, 0.3545, 0.9753, 0.482, 0.9753, 0.4825, 0.992, 0.3551, 0.992, 0.6784, 0.6951, 0.6649, 0.6907, 0.6566, 0.7022, 0.6649, 0.7137, 0.6784, 0.7093, 0.3552, 0.9252, 0.4827, 0.9252, 0.4832, 0.9419, 0.3558, 0.9419, 0.3547, 0.9085, 0.4822, 0.9085, 0.4827, 0.9252, 0.3552, 0.9252, 0.6336, 0.7002, 0.6451, 0.6918, 0.6566, 0.7002, 0.6522, 0.7137, 0.638, 0.7137, 0.8214, 0.3532, 0.9488, 0.3532, 0.9482, 0.3699, 0.8208, 0.3699, 0.8208, 0.3699, 0.9482, 0.3699, 0.9476, 0.3866, 0.8202, 0.3866, 0.8202, 0.3866, 0.9476, 0.3866, 0.9482, 0.4033, 0.8207, 0.4033, 0.7014, 0.6991, 0.7058, 0.7126, 0.72, 0.7126, 0.7244, 0.6991, 0.7129, 0.6907, 0.822, 0.3366, 0.9494, 0.3366, 0.9488, 0.3532, 0.8214, 0.3532, 0.8215, 0.3198, 0.9489, 0.3198, 0.9494, 0.3366, 0.822, 0.3366, 0.5991, 0.6907, 0.5876, 0.6824, 0.592, 0.6689, 0.6062, 0.6689, 0.6106, 0.6824, 0.06796, 0.9361, 0.1954, 0.9361, 0.1948, 0.9528, 0.06736, 0.9528, 0.06736, 0.9528, 0.1948, 0.9528, 0.1942, 0.9695, 0.06675, 0.9695, 0.06675, 0.9695, 0.1942, 0.9695, 0.1947, 0.9862, 0.06728, 0.9862, 0.5781, 0.7137, 0.5865, 0.7022, 0.5781, 0.6907, 0.5646, 0.6951, 0.5646, 0.7093, 0.06744, 0.9194, 0.1949, 0.9194, 0.1954, 0.9361, 0.06796, 0.9361, 0.06805, 0.9027, 0.1955, 0.9027, 0.1949, 0.9194, 0.06744, 0.9194, 0.5832, 0.6689, 0.5876, 0.6824, 0.5761, 0.6907, 0.5646, 0.6824, 0.569, 0.6689, 0.6434, 0.9418, 0.7708, 0.9418, 0.7702, 0.9585, 0.6428, 0.9585, 0.6428, 0.9585, 0.7702, 0.9585, 0.7696, 0.9752, 0.6422, 0.9752, 0.6422, 0.9752, 0.7696, 0.9752, 0.7702, 0.9919, 0.6427, 0.9919, 0.6669, 0.6907, 0.6784, 0.6824, 0.674, 0.6689, 0.6598, 0.6689, 0.6554, 0.6824, 0.6429, 0.9251, 0.7703, 0.9251, 0.7708, 0.9418, 0.6434, 0.9418, 0.6423, 0.9084, 0.7698, 0.9084, 0.7703, 0.9251, 0.6429, 0.9251, 0.697, 0.7126, 0.6828, 0.7126, 0.6784, 0.6991, 0.6899, 0.6907, 0.7014, 0.6991, 0.9296, 0.6807, 0.9289, 0.5733, 0.9438, 0.5732, 0.9433, 0.6811, 0.5861, 0.229, 0.5977, 0.2376, 0.5861, 0.241, 0.9433, 0.6811, 0.9438, 0.5732, 0.9575, 0.5732, 0.957, 0.6805, 0.971, 0.6811, 0.957, 0.6805, 0.9575, 0.5732, 0.9711, 0.5739, 0.9575, 0.5732, 0.9438, 0.5732, 0.9435, 0.5035, 0.9596, 0.5036, 0.9711, 0.5739, 0.9575, 0.5732, 0.9596, 0.5036, 0.9762, 0.5044, 0.9438, 0.5732, 0.9289, 0.5733, 0.9238, 0.5044, 0.9435, 0.5035, 0.9435, 0.5035, 0.9552, 0.4881, 0.9596, 0.5036, 0.06838, 0.6413, 0.05758, 0.6413, 0.05758, 0.6179, 0.06838, 0.6179, 0.09179, 0.6039, 0.09175, 0.618, 0.06838, 0.6179, 0.06795, 0.5889, 0.0922, 0.5898, 0.09179, 0.6039, 0.06795, 0.5889, 0.09179, 0.6039, 0.1008, 0.5965, 0.1025, 0.6175, 0.09175, 0.618, 0.03396, 0.597, 0.05811, 0.5962, 0.05758, 0.6179, 0.03422, 0.618, 0.09755, 0.3993, 0.1024, 0.4282, 0.09755, 0.4523, 0.0922, 0.5898, 0.06795, 0.5889, 0.06318, 0.5295, 0.116, 0.5337, 0.03396, 0.597, 0.01024, 0.5332, 0.06318, 0.5295, 0.05811, 0.5962, 0.06318, 0.5295, 0.06795, 0.5889, 0.05811, 0.5962, 0.06838, 0.6179, 0.05758, 0.6179, 0.05811, 0.5962, 0.06795, 0.5889, 0.0922, 0.5898, 0.116, 0.5337, 0.0993, 0.5996, 0.855, 0.3064, 0.8666, 0.1935, 0.877, 0.1076, 0.8938, 0.1105, 0.8575, 0.1912, 0.855, 0.3064, 0.8413, 0.1058, 0.8597, 0.1057, 0.8597, 0.1057, 0.877, 0.1076, 0.8666, 0.1935, 0.8575, 0.1912, 0.877, 0.1076, 0.8597, 0.1057, 0.8662, 0.01872, 0.887, 0.0205, 0.8938, 0.1105, 0.877, 0.1076, 0.887, 0.0205, 0.9079, 0.02328, 0.8597, 0.1057, 0.8413, 0.1058, 0.8413, 0.01806, 0.8662, 0.01872, 0.8662, 0.01872, 0.8829, 0.0, 0.887, 0.0205, 0.8445, 0.7341, 0.9193, 0.7808, 0.8445, 0.7995, 0.8445, 0.7341, 0.9197, 0.7515, 0.9193, 0.7808, 0.9197, 0.7515, 0.9321, 0.7606, 0.9292, 0.7698, 0.9292, 0.7698, 0.9193, 0.7808, 0.9197, 0.7515, 0.855, 0.3064, 0.8575, 0.1912, 0.8666, 0.1935, 0.9079, 0.2968, 0.9107, 0.1894, 0.9256, 0.1899, 0.9216, 0.2977, 0.9079, 0.2968, 0.9216, 0.2977, 0.9142, 0.3064, 0.9216, 0.2977, 0.9256, 0.1899, 0.9393, 0.1903, 0.9353, 0.2975, 0.9493, 0.2986, 0.9353, 0.2975, 0.9393, 0.1903, 0.9529, 0.1914, 0.9393, 0.1903, 0.9256, 0.1899, 0.9276, 0.1202, 0.9438, 0.1208, 0.9529, 0.1914, 0.9393, 0.1903, 0.9438, 0.1208, 0.9603, 0.1221, 0.9256, 0.1899, 0.9107, 0.1894, 0.9079, 0.1204, 0.9276, 0.1202, 0.9276, 0.1202, 0.9398, 0.1051, 0.9438, 0.1208, 0.8945, 0.5359, 0.8804, 0.6169, 0.8709, 0.6163, 0.8778, 0.534, 0.8804, 0.6169, 0.8792, 0.6235, 0.8709, 0.6163, 0.8748, 0.6317, 0.8709, 0.6163, 0.8792, 0.6235, 0.8568, 0.6154, 0.8709, 0.6163, 0.8748, 0.6317, 0.8568, 0.6315, 0.8938, 0.627, 0.8792, 0.6235, 0.8804, 0.6169, 0.8938, 0.627, 0.8804, 0.6169, 0.8945, 0.5359, 0.8938, 0.627, 0.876, 0.7319, 0.8748, 0.6317, 0.8938, 0.627, 0.8748, 0.6317, 0.8792, 0.6235, 0.8574, 0.6353, 0.8748, 0.6317, 0.876, 0.7319, 0.8568, 0.6154, 0.8778, 0.534, 0.8709, 0.6163, 0.9048, 0.6195, 0.8938, 0.627, 0.8945, 0.5359, 0.9048, 0.6195, 0.8945, 0.5359, 0.9106, 0.5363, 0.9044, 0.6395, 0.876, 0.7319, 0.8938, 0.627, 0.05635, 0.4348, 0.05076, 0.4347, 0.05176, 0.4008, 0.05668, 0.4017, 0.04057, 0.4341, 0.03556, 0.4324, 0.04675, 0.3991, 0.05176, 0.4008, 0.04675, 0.3991, 0.0568, 0.3858, 0.05176, 0.4008, 0.05668, 0.4017, 0.05176, 0.4008, 0.0568, 0.3858, 0.6784, 0.6849, 0.6784, 0.6689, 0.6805, 0.6691, 0.6805, 0.6851, 0.06665, 0.3992, 0.06162, 0.4009, 0.0568, 0.3858, 0.05668, 0.4017, 0.0568, 0.3858, 0.06162, 0.4009, 0.06665, 0.3992, 0.07755, 0.4326, 0.07252, 0.4343, 0.06162, 0.4009, 0.05635, 0.4348, 0.05668, 0.4017, 0.06162, 0.4009, 0.06195, 0.4348, 0.6116, 0.2806, 0.6116, 0.2794, 0.6025, 0.2794, 0.6025, 0.2806, 0.6116, 0.2806, 0.6116, 0.2793, 0.6212, 0.2793, 0.6212, 0.2806, 0.6212, 0.2806, 0.6212, 0.2793, 0.6225, 0.2793, 0.6225, 0.2806, 0.6025, 0.2806, 0.6025, 0.2794, 0.6013, 0.2794, 0.6013, 0.2806, 0.6212, 0.2825, 0.614, 0.2825, 0.614, 0.2815, 0.6212, 0.2816, 0.6097, 0.2825, 0.6024, 0.2825, 0.6025, 0.2815, 0.6097, 0.2815, 0.6116, 0.2806, 0.6025, 0.2806, 0.6025, 0.2815, 0.6097, 0.2815, 0.6116, 0.2806, 0.6212, 0.2806, 0.6212, 0.2816, 0.614, 0.2815, 0.6116, 0.2806, 0.614, 0.2815, 0.6097, 0.2815, 0.6116, 0.2834, 0.614, 0.2825, 0.6212, 0.2825, 0.6212, 0.2835, 0.6116, 0.2834, 0.6097, 0.2825, 0.614, 0.2825, 0.6116, 0.2834, 0.6025, 0.2834, 0.6024, 0.2825, 0.6097, 0.2825, 0.7342, 0.6908, 0.7363, 0.6907, 0.7359, 0.707, 0.7338, 0.707, 0.7284, 0.6908, 0.7305, 0.6907, 0.7302, 0.707, 0.728, 0.707, 0.7247, 0.6907, 0.7284, 0.6908, 0.728, 0.707, 0.7244, 0.707, 0.7305, 0.6907, 0.7342, 0.6908, 0.7338, 0.707, 0.7302, 0.707, 0.7342, 0.7166, 0.7338, 0.707, 0.7359, 0.707, 0.7363, 0.7165, 0.976, 0.7586, 0.9663, 0.7586, 0.9654, 0.7078, 0.9773, 0.7079, 0.9857, 0.7588, 0.976, 0.7586, 0.9773, 0.7079, 0.9893, 0.7084, 0.9663, 0.7586, 0.9548, 0.7589, 0.951, 0.7085, 0.9654, 0.7078, 0.9654, 0.7078, 0.974, 0.6964, 0.9773, 0.7079, 0.9664, 0.8068, 0.9549, 0.8068, 0.9548, 0.7589, 0.9663, 0.7586, 0.9663, 0.7586, 0.976, 0.7586, 0.9759, 0.8068, 0.9664, 0.8068, 0.9855, 0.8068, 0.9759, 0.8068, 0.976, 0.7586, 0.9857, 0.7588, 0.7579, 0.7085, 0.8164, 0.7509, 0.803, 0.7692, 0.7446, 0.7268, 0.7446, 0.7268, 0.803, 0.7692, 0.7897, 0.7875, 0.7313, 0.7451, 0.718, 0.7634, 0.6965, 0.7338, 0.718, 0.7268, 0.7313, 0.7451, 0.6965, 0.7338, 0.718, 0.7634, 0.6965, 0.7564, 0.7313, 0.7451, 0.7897, 0.7875, 0.7764, 0.8059, 0.718, 0.7634, 0.521, 0.6689, 0.4984, 0.6689, 0.4914, 0.6904, 0.5097, 0.7037, 0.528, 0.6904, 0.7712, 0.6902, 0.8297, 0.7326, 0.8164, 0.7509, 0.7579, 0.7085, 0.7846, 0.6719, 0.843, 0.7143, 0.8297, 0.7326, 0.7712, 0.6902, 0.528, 0.6822, 0.5463, 0.6689, 0.5576, 0.7037, 0.535, 0.7037, 0.5463, 0.6689, 0.5646, 0.6822, 0.5576, 0.7037, 0.8283, 0.4648, 0.8369, 0.4581, 0.8747, 0.4601, 0.8621, 0.4916, 0.8279, 0.2723, 0.7932, 0.3, 0.7803, 0.2686, 0.8191, 0.2659, 0.8709, 0.4354, 0.8536, 0.4433, 0.8332, 0.4375, 0.8564, 0.4145, 0.8222, 0.2452, 0.8022, 0.2516, 0.7835, 0.2437, 0.7972, 0.2222, 0.8332, 0.4375, 0.8536, 0.4433, 0.8361, 0.4511, 0.8198, 0.2588, 0.8022, 0.2516, 0.8222, 0.2452, 0.8332, 0.4375, 0.8361, 0.4511, 0.8183, 0.4584, 0.8378, 0.2658, 0.8198, 0.2588, 0.8222, 0.2452, 0.8621, 0.4916, 0.8578, 0.5159, 0.8385, 0.4971, 0.818, 0.3044, 0.7982, 0.3241, 0.7932, 0.3, 0.8564, 0.4145, 0.8332, 0.4375, 0.8295, 0.4145, 0.8251, 0.2222, 0.8222, 0.2452, 0.7972, 0.2222, 0.8385, 0.4971, 0.8283, 0.4648, 0.8621, 0.4916, 0.8279, 0.2723, 0.818, 0.3044, 0.7932, 0.3, 0.8283, 0.4648, 0.8385, 0.4971, 0.8183, 0.4584, 0.8378, 0.2658, 0.818, 0.3044, 0.8279, 0.2723, 0.8332, 0.4375, 0.8183, 0.4584, 0.8295, 0.4145, 0.8251, 0.2222, 0.8378, 0.2658, 0.8222, 0.2452, 0.8747, 0.4601, 0.8536, 0.4433, 0.8709, 0.4354, 0.7835, 0.2437, 0.8022, 0.2516, 0.7803, 0.2686, 0.8747, 0.4601, 0.8361, 0.4511, 0.8536, 0.4433, 0.8022, 0.2516, 0.8198, 0.2588, 0.7803, 0.2686, 0.8747, 0.4601, 0.8369, 0.4581, 0.8361, 0.4511, 0.8198, 0.2588, 0.8191, 0.2659, 0.7803, 0.2686, 0.8361, 0.4511, 0.8319, 0.4568, 0.8183, 0.4584, 0.8378, 0.2658, 0.8241, 0.2644, 0.8198, 0.2588, 0.8369, 0.4581, 0.8319, 0.4568, 0.8361, 0.4511, 0.8198, 0.2588, 0.8241, 0.2644, 0.8191, 0.2659, 0.8283, 0.4648, 0.8183, 0.4584, 0.8319, 0.4568, 0.8241, 0.2644, 0.8378, 0.2658, 0.8279, 0.2723, 0.8283, 0.4648, 0.8319, 0.4568, 0.8369, 0.4581, 0.8191, 0.2659, 0.8241, 0.2644, 0.8279, 0.2723, 0.734, 0.1735, 0.7496, 0.204, 0.7404, 0.2145, 0.787, 0.1388, 0.7813, 0.1609, 0.7446, 0.1546, 0.734, 0.1735, 0.7009, 0.1672, 0.7104, 0.146, 0.7337, 0.1606, 0.7104, 0.146, 0.7255, 0.1284, 0.7446, 0.1546, 0.7337, 0.1606, 0.7009, 0.1672, 0.6534, 0.1546, 0.6681, 0.119, 0.7104, 0.146, 0.6681, 0.119, 0.6939, 0.08994, 0.7255, 0.1284, 0.7104, 0.146, 0.6534, 0.1546, 0.7009, 0.1672, 0.7039, 0.2463, 0.6534, 0.2713, 0.8055, 0.09691, 0.7255, 0.1284, 0.6939, 0.08994, 0.8067, 0.03677, 0.7009, 0.1672, 0.734, 0.1735, 0.7404, 0.2145, 0.7039, 0.2463, 0.787, 0.1388, 0.7446, 0.1546, 0.7255, 0.1284, 0.8055, 0.09691, 0.7404, 0.2145, 0.7593, 0.2576, 0.7039, 0.2463, 0.8055, 0.09691, 0.8415, 0.1481, 0.787, 0.1388, 0.734, 0.1735, 0.7446, 0.1546, 0.7813, 0.1609, 0.7496, 0.204, 0.734, 0.1735, 0.7337, 0.1606, 0.7446, 0.1546, 0.787, 0.1388, 0.8415, 0.1481, 0.7813, 0.1609, 0.7404, 0.2145, 0.7496, 0.204, 0.7593, 0.2576, 0.5262, 0.3413, 0.5372, 0.3218, 0.5545, 0.347, 0.5484, 0.3562, 0.748, 0.3543, 0.742, 0.3451, 0.7593, 0.3199, 0.7702, 0.3394, 0.4883, 0.2968, 0.5081, 0.3088, 0.4421, 0.4306, 0.1734, 0.2938, 0.2181, 0.4308, 0.1531, 0.3058, 0.2786, 0.1604, 0.296, 0.0112, 0.373, 0.01353, 0.3851, 0.1628, 0.2786, 0.1604, 0.3851, 0.1628, 0.3653, 0.2491, 0.2972, 0.2449, 0.3029, 0.3084, 0.3607, 0.309, 0.3314, 0.343, 0.2972, 0.2449, 0.3653, 0.2491, 0.3607, 0.309, 0.3029, 0.3084, 0.4421, 0.4306, 0.4331, 0.3461, 0.4883, 0.2968, 0.1734, 0.2938, 0.229, 0.3446, 0.2181, 0.4308, 0.4331, 0.3461, 0.4421, 0.4306, 0.4029, 0.3874, 0.2591, 0.3865, 0.2181, 0.4308, 0.229, 0.3446, 0.5563, 0.2417, 0.5096, 0.2047, 0.5843, 0.07992, 0.6498, 0.1231, 0.0834, 0.07193, 0.1535, 0.2007, 0.1055, 0.2369, 0.016, 0.1136, 0.4515, 0.194, 0.5102, 0.03927, 0.5843, 0.07992, 0.5096, 0.2047, 0.0834, 0.07193, 0.1588, 0.0343, 0.2118, 0.1911, 0.1535, 0.2007, 0.3851, 0.1628, 0.4672, 0.02347, 0.5102, 0.03927, 0.4515, 0.194, 0.5096, 0.2047, 0.4883, 0.2968, 0.4273, 0.2674, 0.4515, 0.194, 0.2352, 0.2646, 0.1734, 0.2938, 0.1535, 0.2007, 0.2118, 0.1911, 0.5081, 0.3088, 0.4883, 0.2968, 0.5096, 0.2047, 0.5563, 0.2417, 0.1535, 0.2007, 0.1734, 0.2938, 0.1531, 0.3058, 0.1055, 0.2369, 0.5722, 0.2989, 0.5772, 0.2905, 0.5897, 0.3135, 0.7192, 0.2886, 0.7242, 0.297, 0.7067, 0.3116, 0.5797, 0.3214, 0.5722, 0.2989, 0.5897, 0.3135, 0.7067, 0.3116, 0.7242, 0.297, 0.7167, 0.3195, 0.5581, 0.3047, 0.5722, 0.2989, 0.5797, 0.3214, 0.7167, 0.3195, 0.7242, 0.297, 0.7383, 0.3028, 0.5372, 0.3218, 0.5581, 0.3047, 0.5797, 0.3214, 0.5545, 0.347, 0.7167, 0.3195, 0.7383, 0.3028, 0.7593, 0.3199, 0.742, 0.3451, 0.5792, 0.3664, 0.5545, 0.347, 0.5797, 0.3214, 0.7167, 0.3195, 0.742, 0.3451, 0.7172, 0.3646, 0.5792, 0.3664, 0.5797, 0.3214, 0.5897, 0.3135, 0.7067, 0.3116, 0.7167, 0.3195, 0.7172, 0.3646, 0.6058, 0.3942, 0.5792, 0.3664, 0.641, 0.3627, 0.6554, 0.3608, 0.7172, 0.3646, 0.6906, 0.3923, 0.6125, 0.4113, 0.6058, 0.3942, 0.641, 0.3627, 0.641, 0.392, 0.6554, 0.3608, 0.6906, 0.3923, 0.684, 0.4094, 0.6554, 0.3901, 0.6195, 0.3208, 0.5792, 0.3664, 0.6042, 0.3191, 0.6922, 0.3172, 0.7172, 0.3646, 0.6769, 0.3189, 0.6042, 0.3191, 0.5792, 0.3664, 0.5897, 0.3135, 0.7067, 0.3116, 0.7172, 0.3646, 0.6922, 0.3172, 0.5792, 0.3664, 0.6058, 0.3942, 0.5818, 0.4018, 0.7147, 0.3999, 0.6906, 0.3923, 0.7172, 0.3646, 0.5735, 0.3996, 0.5792, 0.3664, 0.5818, 0.4018, 0.7147, 0.3999, 0.7172, 0.3646, 0.7229, 0.3977, 0.5545, 0.347, 0.5792, 0.3664, 0.5484, 0.3562, 0.748, 0.3543, 0.7172, 0.3646, 0.742, 0.3451, 0.5484, 0.3562, 0.5792, 0.3664, 0.5445, 0.3627, 0.7519, 0.3608, 0.7172, 0.3646, 0.748, 0.3543, 0.5445, 0.3627, 0.5792, 0.3664, 0.5488, 0.373, 0.7477, 0.3711, 0.7172, 0.3646, 0.7519, 0.3608, 0.5792, 0.3664, 0.5568, 0.3815, 0.5488, 0.373, 0.7477, 0.3711, 0.7396, 0.3796, 0.7172, 0.3646, 0.5792, 0.3664, 0.5735, 0.3996, 0.5568, 0.3815, 0.7396, 0.3796, 0.7229, 0.3977, 0.7172, 0.3646, 0.5445, 0.3627, 0.5211, 0.3651, 0.5262, 0.3413, 0.5484, 0.3562, 0.7702, 0.3394, 0.7753, 0.3633, 0.7519, 0.3608, 0.748, 0.3543, 0.5488, 0.373, 0.5265, 0.3814, 0.5211, 0.3651, 0.5445, 0.3627, 0.7753, 0.3633, 0.7699, 0.3795, 0.7477, 0.3711, 0.7519, 0.3608, 0.5568, 0.3815, 0.5401, 0.3992, 0.5265, 0.3814, 0.5488, 0.373, 0.7699, 0.3795, 0.7563, 0.3973, 0.7396, 0.3796, 0.7477, 0.3711, 0.5735, 0.3996, 0.5681, 0.4132, 0.5401, 0.3992, 0.5568, 0.3815, 0.7563, 0.3973, 0.7283, 0.4113, 0.7229, 0.3977, 0.7396, 0.3796, 0.5818, 0.4018, 0.5782, 0.416, 0.5681, 0.4132, 0.5735, 0.3996, 0.7283, 0.4113, 0.7182, 0.4141, 0.7147, 0.3999, 0.7229, 0.3977, 0.6058, 0.3942, 0.6125, 0.4113, 0.5782, 0.416, 0.5818, 0.4018, 0.7182, 0.4141, 0.684, 0.4094, 0.6906, 0.3923, 0.7147, 0.3999, 0.4421, 0.4306, 0.3853, 0.4608, 0.374, 0.4324, 0.2875, 0.4322, 0.2758, 0.4608, 0.2181, 0.4308, 0.4911, 0.4801, 0.467, 0.437, 0.5342, 0.437, 0.5539, 0.4664, 0.7135, 0.4402, 0.7808, 0.4402, 0.7567, 0.4833, 0.6941, 0.4687, 0.5731, 0.5143, 0.5407, 0.5375, 0.4911, 0.4801, 0.5539, 0.4664, 0.7567, 0.4833, 0.7072, 0.5407, 0.6748, 0.5176, 0.6941, 0.4687, 0.5768, 0.4576, 0.593, 0.5047, 0.5731, 0.5143, 0.5539, 0.4664, 0.6748, 0.5176, 0.6548, 0.5081, 0.6716, 0.4588, 0.6941, 0.4687, 0.5768, 0.4576, 0.5539, 0.4664, 0.5342, 0.437, 0.5673, 0.432, 0.7135, 0.4402, 0.6941, 0.4687, 0.6716, 0.4588, 0.6804, 0.4352, 0.4989, 0.581, 0.4431, 0.5602, 0.4582, 0.5095, 0.5162, 0.5559, 0.7896, 0.5127, 0.8048, 0.5634, 0.749, 0.5841, 0.7317, 0.5591, 0.5407, 0.5375, 0.5162, 0.5559, 0.4582, 0.5095, 0.4911, 0.4801, 0.7896, 0.5127, 0.7317, 0.5591, 0.7072, 0.5407, 0.7567, 0.4833, 0.4379, 0.5998, 0.4382, 0.5849, 0.4882, 0.6089, 0.7596, 0.6121, 0.8097, 0.5881, 0.8122, 0.6025, 0.4431, 0.5602, 0.4989, 0.581, 0.4882, 0.6089, 0.4382, 0.5849, 0.7596, 0.6121, 0.749, 0.5841, 0.8048, 0.5634, 0.8097, 0.5881, 0.5635, 0.5576, 0.5371, 0.5727, 0.5162, 0.5559, 0.5407, 0.5375, 0.7317, 0.5591, 0.7108, 0.5759, 0.6844, 0.5608, 0.7072, 0.5407, 0.6033, 0.6018, 0.5887, 0.6208, 0.5371, 0.5727, 0.5635, 0.5576, 0.7108, 0.5759, 0.6601, 0.6231, 0.6456, 0.6041, 0.6844, 0.5608, 0.4911, 0.4801, 0.4582, 0.5095, 0.4428, 0.4703, 0.467, 0.437, 0.805, 0.4734, 0.7896, 0.5127, 0.7567, 0.4833, 0.7808, 0.4402, 0.4582, 0.5095, 0.4291, 0.5231, 0.4428, 0.4703, 0.805, 0.4734, 0.8188, 0.5263, 0.7896, 0.5127, 0.5806, 0.537, 0.5635, 0.5576, 0.5407, 0.5375, 0.5731, 0.5143, 0.7072, 0.5407, 0.6844, 0.5608, 0.6674, 0.5402, 0.6748, 0.5176, 0.5127, 0.5932, 0.4989, 0.581, 0.5162, 0.5559, 0.5371, 0.5727, 0.7317, 0.5591, 0.749, 0.5841, 0.7352, 0.5964, 0.7108, 0.5759, 0.4882, 0.6089, 0.4989, 0.581, 0.5127, 0.5932, 0.507, 0.6153, 0.7352, 0.5964, 0.749, 0.5841, 0.7596, 0.6121, 0.7409, 0.6185, 0.5984, 0.5237, 0.5806, 0.537, 0.5731, 0.5143, 0.593, 0.5047, 0.6748, 0.5176, 0.6674, 0.5402, 0.6495, 0.5271, 0.6548, 0.5081, 0.331, 0.4039, 0.3312, 0.3717, 0.3507, 0.4154, 0.3112, 0.4154, 0.3312, 0.3717, 0.331, 0.4039, 0.3648, 0.42, 0.3507, 0.4154, 0.3734, 0.3871, 0.2887, 0.3866, 0.3112, 0.4154, 0.2969, 0.4198, 0.374, 0.4324, 0.3813, 0.3905, 0.4029, 0.3874, 0.4421, 0.4306, 0.2591, 0.3865, 0.2807, 0.39, 0.2875, 0.4322, 0.2181, 0.4308, 0.4331, 0.3461, 0.4055, 0.3248, 0.4273, 0.2674, 0.4883, 0.2968, 0.2352, 0.2646, 0.2572, 0.3234, 0.229, 0.3446, 0.1734, 0.2938, 0.3648, 0.42, 0.3734, 0.3871, 0.3813, 0.3905, 0.374, 0.4324, 0.2807, 0.39, 0.2887, 0.3866, 0.2969, 0.4198, 0.2875, 0.4322, 0.3674, 0.3729, 0.3312, 0.3717, 0.3314, 0.343, 0.3314, 0.343, 0.3312, 0.3717, 0.2949, 0.3726, 0.3312, 0.3717, 0.3674, 0.3729, 0.3734, 0.3871, 0.3507, 0.4154, 0.2887, 0.3866, 0.2949, 0.3726, 0.3312, 0.3717, 0.3112, 0.4154, 0.4098, 0.5803, 0.4192, 0.557, 0.4431, 0.5602, 0.4382, 0.5849, 0.8048, 0.5634, 0.8286, 0.5602, 0.8381, 0.5835, 0.8097, 0.5881, 0.4098, 0.5803, 0.4382, 0.5849, 0.4379, 0.5998, 0.4098, 0.5955, 0.8122, 0.6025, 0.8097, 0.5881, 0.8381, 0.5835, 0.8381, 0.5987, 0.4431, 0.5602, 0.4192, 0.557, 0.4291, 0.5231, 0.4582, 0.5095, 0.8188, 0.5263, 0.8286, 0.5602, 0.8048, 0.5634, 0.7896, 0.5127, 0.5984, 0.5237, 0.6182, 0.5894, 0.5806, 0.537, 0.6674, 0.5402, 0.6306, 0.5918, 0.6495, 0.5271, 0.5127, 0.5932, 0.5768, 0.6346, 0.5679, 0.6513, 0.507, 0.6153, 0.6809, 0.6536, 0.6721, 0.6369, 0.7352, 0.5964, 0.7409, 0.6185, 0.5768, 0.6346, 0.5127, 0.5932, 0.5371, 0.5727, 0.5887, 0.6208, 0.7108, 0.5759, 0.7352, 0.5964, 0.6721, 0.6369, 0.6601, 0.6231, 0.6182, 0.5894, 0.6033, 0.6018, 0.5635, 0.5576, 0.5806, 0.537, 0.6844, 0.5608, 0.6456, 0.6041, 0.6306, 0.5918, 0.6674, 0.5402, 0.3851, 0.1628, 0.4515, 0.194, 0.4273, 0.2674, 0.3653, 0.2491, 0.2352, 0.2646, 0.2118, 0.1911, 0.2786, 0.1604, 0.2972, 0.2449, 0.3607, 0.309, 0.3653, 0.2491, 0.4273, 0.2674, 0.4055, 0.3248, 0.2352, 0.2646, 0.2972, 0.2449, 0.3029, 0.3084, 0.2572, 0.3234, 0.28, 0.5706, 0.249, 0.572, 0.2497, 0.5639, 0.2806, 0.5561, 0.28, 0.5706, 0.2497, 0.5639, 0.2509, 0.5496, 0.2806, 0.5561, 0.2982, 0.5637, 0.28, 0.5706, 0.2988, 0.581, 0.28, 0.5706, 0.2982, 0.5637, 0.2806, 0.5561, 0.3008, 0.5445, 0.2982, 0.5637, 0.2988, 0.581, 0.2982, 0.5637, 0.3069, 0.5639, 0.3116, 0.5817, 0.3008, 0.5445, 0.3129, 0.5462, 0.3069, 0.5639, 0.2982, 0.5637, 0.3328, 0.5175, 0.3127, 0.5161, 0.3175, 0.4929, 0.3334, 0.4933, 0.3305, 0.6357, 0.3146, 0.6357, 0.3115, 0.6117, 0.3304, 0.6115, 0.3304, 0.6115, 0.3115, 0.6117, 0.3167, 0.5955, 0.3306, 0.5957, 0.3306, 0.5957, 0.3167, 0.5955, 0.3174, 0.5849, 0.3324, 0.5855, 0.3338, 0.5438, 0.3188, 0.5435, 0.3187, 0.5334, 0.3326, 0.5336, 0.3326, 0.5336, 0.3187, 0.5334, 0.3127, 0.5161, 0.3328, 0.5175, 0.4216, 0.6539, 0.4213, 0.6291, 0.4356, 0.6299, 0.4343, 0.6537, 0.4316, 0.6717, 0.4227, 0.6711, 0.4216, 0.6539, 0.4343, 0.6537, 0.4316, 0.6717, 0.4273, 0.6969, 0.4227, 0.6711, 0.4227, 0.6711, 0.4273, 0.6969, 0.4181, 0.6969, 0.4399, 0.6974, 0.4273, 0.6969, 0.4316, 0.6717, 0.368, 0.5295, 0.3899, 0.544, 0.39, 0.5502, 0.375, 0.5498, 0.374, 0.5847, 0.3874, 0.5836, 0.3873, 0.5893, 0.3649, 0.6014, 0.3304, 0.6115, 0.3518, 0.6123, 0.3419, 0.6359, 0.3305, 0.6357, 0.3306, 0.5957, 0.3649, 0.6014, 0.3518, 0.6123, 0.3304, 0.6115, 0.3324, 0.5855, 0.374, 0.5847, 0.3649, 0.6014, 0.3306, 0.5957, 0.3326, 0.5336, 0.368, 0.5295, 0.375, 0.5498, 0.3338, 0.5438, 0.3328, 0.5175, 0.3551, 0.5174, 0.368, 0.5295, 0.3326, 0.5336, 0.3334, 0.4933, 0.3453, 0.4935, 0.3551, 0.5174, 0.3328, 0.5175, 0.296, 0.0112, 0.2786, 0.1604, 0.2132, 0.0148, 0.373, 0.01353, 0.4672, 0.02347, 0.3851, 0.1628, 0.2786, 0.1604, 0.2118, 0.1911, 0.1588, 0.0343, 0.2132, 0.0148, 0.3453, 0.4935, 0.3334, 0.4933, 0.3346, 0.4304, 0.354, 0.431, 0.3305, 0.6357, 0.3419, 0.6359, 0.3477, 0.6998, 0.3291, 0.6997, 0.4181, 0.6969, 0.4273, 0.6969, 0.4261, 0.7633, 0.4112, 0.7627, 0.4273, 0.6969, 0.4399, 0.6974, 0.4466, 0.7633, 0.4261, 0.7633, 0.3146, 0.6357, 0.3305, 0.6357, 0.3291, 0.6997, 0.3134, 0.6998, 0.2497, 0.5639, 0.249, 0.572, 0.1802, 0.5753, 0.1811, 0.5621, 0.3334, 0.4933, 0.3175, 0.4929, 0.3142, 0.4304, 0.3346, 0.4304, 0.2509, 0.5496, 0.2497, 0.5639, 0.1811, 0.5621, 0.1822, 0.5404, 0.3992, 0.5604, 0.398, 0.5766, 0.3925, 0.5786, 0.3944, 0.557, 0.3338, 0.5438, 0.375, 0.5498, 0.3746, 0.5533, 0.3336, 0.5491, 0.374, 0.5847, 0.3324, 0.5855, 0.3325, 0.5802, 0.3737, 0.5795, 0.3874, 0.5836, 0.374, 0.5847, 0.3737, 0.5795, 0.3869, 0.5781, 0.375, 0.5498, 0.39, 0.5502, 0.3889, 0.5562, 0.3746, 0.5533, 0.3944, 0.557, 0.3925, 0.5786, 0.3869, 0.5781, 0.3889, 0.5562, 0.3188, 0.5435, 0.3338, 0.5438, 0.3336, 0.5491, 0.3186, 0.5486, 0.3324, 0.5855, 0.3174, 0.5849, 0.3175, 0.5797, 0.3325, 0.5802, 0.3069, 0.5639, 0.3129, 0.5462, 0.3186, 0.5486, 0.3112, 0.564, 0.3116, 0.5817, 0.3069, 0.5639, 0.3112, 0.564, 0.3175, 0.5797, 0.3186, 0.5486, 0.3175, 0.5797, 0.3112, 0.564, 0.3325, 0.5802, 0.3175, 0.5797, 0.3186, 0.5486, 0.3336, 0.5491, 0.3746, 0.5533, 0.3889, 0.5562, 0.3869, 0.5781, 0.3737, 0.5795, 0.3336, 0.5491, 0.3746, 0.5533, 0.3737, 0.5795, 0.3325, 0.5802, 0.1457, 0.4823, 0.1517, 0.4439, 0.1759, 0.4434, 0.1768, 0.4841, 0.1517, 0.4439, 0.156, 0.4336, 0.1732, 0.43, 0.1759, 0.4434, 0.1768, 0.4841, 0.1761, 0.4992, 0.1446, 0.4972, 0.1457, 0.4823, 0.1446, 0.4972, 0.1761, 0.4992, 0.16, 0.5052, 0.178, 0.5052, 0.1598, 0.5095, 0.16, 0.5052, 0.1761, 0.4992, 0.1598, 0.5095, 0.142, 0.5029, 0.1446, 0.4972, 0.16, 0.5052, 0.1821, 0.4842, 0.1814, 0.4994, 0.1761, 0.4992, 0.1768, 0.4841, 0.1394, 0.4968, 0.1404, 0.4819, 0.1457, 0.4823, 0.1446, 0.4972, 0.1527, 0.4293, 0.172, 0.425, 0.1732, 0.43, 0.156, 0.4336, 0.1484, 0.4431, 0.1527, 0.4293, 0.156, 0.4336, 0.1517, 0.4439, 0.1789, 0.4291, 0.1811, 0.4427, 0.1759, 0.4434, 0.1732, 0.43, 0.1811, 0.4427, 0.1821, 0.4842, 0.1768, 0.4841, 0.1759, 0.4434, 0.1404, 0.4819, 0.1484, 0.4431, 0.1517, 0.4439, 0.1457, 0.4823, 0.1543, 0.4242, 0.1687, 0.4208, 0.172, 0.425, 0.1527, 0.4293, 0.1438, 0.5661, 0.1583, 0.5676, 0.1545, 0.6374, 0.1325, 0.6357, 0.0899, 0.4793, 0.08861, 0.4952, 0.0256, 0.4949, 0.02686, 0.4743, 0.1583, 0.5676, 0.1665, 0.5686, 0.1679, 0.6386, 0.1545, 0.6374, 0.233, 0.5023, 0.233, 0.4862, 0.2979, 0.4875, 0.298, 0.5035, 0.3865, 0.698, 0.3991, 0.6985, 0.4058, 0.7645, 0.3853, 0.7645, 0.3773, 0.698, 0.3865, 0.698, 0.3853, 0.7645, 0.3704, 0.7638, 0.233, 0.4862, 0.2331, 0.4746, 0.298, 0.4687, 0.2979, 0.4875, 0.0908, 0.4673, 0.0899, 0.4793, 0.02686, 0.4743, 0.02862, 0.4549, 0.0899, 0.4793, 0.0908, 0.4673, 0.1155, 0.459, 0.1141, 0.4814, 0.1141, 0.4814, 0.1155, 0.459, 0.1284, 0.4468, 0.1302, 0.4825, 0.1302, 0.4825, 0.1284, 0.4468, 0.1484, 0.4431, 0.1404, 0.4819, 0.1821, 0.4842, 0.1811, 0.4427, 0.1981, 0.4512, 0.1924, 0.486, 0.1924, 0.486, 0.1981, 0.4512, 0.2092, 0.4645, 0.2084, 0.4863, 0.2084, 0.4863, 0.2092, 0.4645, 0.2331, 0.4746, 0.233, 0.4862, 0.1811, 0.4427, 0.1789, 0.4291, 0.1847, 0.4288, 0.1981, 0.4512, 0.1284, 0.4468, 0.1467, 0.4278, 0.1527, 0.4293, 0.1484, 0.4431, 0.3991, 0.6985, 0.3865, 0.698, 0.3908, 0.6728, 0.3819, 0.6722, 0.3865, 0.698, 0.3773, 0.698, 0.3908, 0.6728, 0.3865, 0.698, 0.3819, 0.6722, 0.3908, 0.6728, 0.3819, 0.6722, 0.3808, 0.655, 0.3934, 0.6548, 0.3808, 0.655, 0.3805, 0.6303, 0.3948, 0.631, 0.3934, 0.6548, 0.1302, 0.4825, 0.1293, 0.4963, 0.1116, 0.5014, 0.1141, 0.4814, 0.1404, 0.4819, 0.1394, 0.4968, 0.1293, 0.4963, 0.1302, 0.4825, 0.1924, 0.486, 0.1921, 0.5001, 0.1814, 0.4994, 0.1821, 0.4842, 0.2084, 0.4863, 0.2086, 0.5054, 0.1921, 0.5001, 0.1924, 0.486, 0.233, 0.4862, 0.233, 0.5023, 0.2086, 0.5054, 0.2084, 0.4863, 0.1141, 0.4814, 0.1116, 0.5014, 0.08861, 0.4952, 0.0899, 0.4793, 0.1399, 0.5152, 0.142, 0.5029, 0.1598, 0.5095, 0.1593, 0.5184, 0.177, 0.5182, 0.1593, 0.5184, 0.1598, 0.5095, 0.178, 0.5052, 0.1512, 0.5361, 0.1399, 0.5152, 0.1593, 0.5184, 0.177, 0.5182, 0.1659, 0.5371, 0.1593, 0.5184, 0.1512, 0.5361, 0.1593, 0.5184, 0.1659, 0.5371, 0.1512, 0.5361, 0.1659, 0.5371, 0.1583, 0.5676, 0.1438, 0.5661, 0.1659, 0.5371, 0.1665, 0.5686, 0.1583, 0.5676, 0.08422, 0.815, 0.06786, 0.7534, 0.08809, 0.7509, 0.1547, 0.815, 0.1593, 0.7496, 0.1738, 0.7534, 0.1547, 0.815, 0.08422, 0.815, 0.08809, 0.7509, 0.1593, 0.7496, 0.08809, 0.7306, 0.158, 0.7306, 0.1593, 0.7496, 0.08809, 0.7509, 0.08809, 0.7306, 0.0826, 0.7099, 0.1562, 0.7146, 0.158, 0.7306, 0.1194, 0.6431, 0.0826, 0.7099, 0.06204, 0.7099, 0.05253, 0.6718, 0.1194, 0.6431, 0.1863, 0.6718, 0.1679, 0.7099, 0.1562, 0.7146, 0.1194, 0.6431, 0.1562, 0.7146, 0.0826, 0.7099, 0.05253, 0.6718, 0.06204, 0.7099, 0.05033, 0.7146, 0.1863, 0.6718, 0.1885, 0.7099, 0.1679, 0.7099, 0.1863, 0.6718, 0.2352, 0.7327, 0.1885, 0.7099, 0.2317, 0.7743, 0.194, 0.7306, 0.1885, 0.7099, 0.2352, 0.7327, 0.05253, 0.6718, 0.05033, 0.7146, 0.00512, 0.7327, 0.00512, 0.7327, 0.05033, 0.7146, 0.05213, 0.7306, 0.01463, 0.7846, 0.01463, 0.7846, 0.05213, 0.7306, 0.05342, 0.7496, 0.2317, 0.7743, 0.194, 0.7509, 0.194, 0.7306, 0.1547, 0.815, 0.1738, 0.7534, 0.194, 0.7509, 0.2317, 0.7743, 0.08422, 0.815, 0.01463, 0.7846, 0.05342, 0.7496, 0.06786, 0.7534, 0.2949, 0.3726, 0.3085, 0.3425, 0.3314, 0.343, 0.3674, 0.3729, 0.3314, 0.343, 0.3555, 0.3429, 0.2949, 0.3726, 0.2851, 0.353, 0.3085, 0.3425, 0.2851, 0.353, 0.2572, 0.3234, 0.3085, 0.3425, 0.3029, 0.3084, 0.3085, 0.3425, 0.2572, 0.3234, 0.3314, 0.343, 0.3085, 0.3425, 0.3029, 0.3084, 0.3314, 0.343, 0.3607, 0.309, 0.3555, 0.3429, 0.3607, 0.309, 0.4055, 0.3248, 0.3555, 0.3429, 0.3776, 0.3536, 0.3555, 0.3429, 0.4055, 0.3248, 0.3674, 0.3729, 0.3555, 0.3429, 0.3776, 0.3536])
me_cube.use_remesh_preserve_volume = False
me_cube.use_remesh_preserve_attributes = False
me_cube.use_mirror_vertex_groups = False
me_cube.update()
arm_armature_002 = bpy.data.armatures.new('Armature.002')  # bones are not reproduced

# ---- objects
ob_villageoise = bpy.data.objects.new('Villageoise', arm_armature_002)
ob_cube = bpy.data.objects.new('Cube', me_cube)

# ---- transforms, parenting, visibility, modifiers, constraints
ob_villageoise.location = (-0.01845, 4.131e-09, 3.323)
ob_villageoise.scale = (2.373, 2.373, 2.373)
ob_villageoise.lineart.crease_threshold = 0.0
ob_cube.parent = ob_villageoise
ob_cube.matrix_parent_inverse = Matrix(((0.4214, 0.0, 0.0, 0.0), (0.0, 0.4214, 0.0, 0.0), (0.0, 0.0, 0.4214, 1.205), (0.0, 0.0, 0.0, 1.0)))
ob_cube.location = (0.02655, 0.0, 3.594)
ob_cube.scale = (0.612, 0.612, 0.612)
ob_cube.lineart.crease_threshold = 0.0
_vg = ob_cube.vertex_groups.new(name='Ventre')
_vg = ob_cube.vertex_groups.new(name='Thorax')
_vg.add([302, 306, 307, 308, 309, 310, 311, 312, 313, 314, 315, 320, 321, 322, 323, 324, 325, 326, 327, 355, 356, 357, 358, 395, 396, 397, 398, 399, 410, 411, 412, 413, 419, 420, 488, 489], 1.0, 'REPLACE')
_vg = ob_cube.vertex_groups.new(name='Tete')
_vg.add([251, 252, 253, 254, 255, 256, 257, 258, 259, 260, 261, 262, 263, 264, 265, 266, 267, 268, 269, 270, 271, 272, 273, 274, 275, 276, 277, 278, 279, 280, 281, 282, 283, 284, 285, 286, 287, 288, 289, 290, 291, 292, 293, 294, 295, 296, 297, 300, 301, 302], 1.0, 'REPLACE')
_vg = ob_cube.vertex_groups.new(name='Thorax.001')
_vg = ob_cube.vertex_groups.new(name='Thorax.003')
_vg.add([298, 316, 318, 328, 330, 332, 344, 351, 353, 406, 408], 1.0, 'REPLACE')
_vg = ob_cube.vertex_groups.new(name='Thorax.004')
_vg.add([318, 332, 334, 336, 338, 340, 342, 344, 347, 349, 351, 402, 404, 406], 1.0, 'REPLACE')
_vg = ob_cube.vertex_groups.new(name='Thorax.008')
_vg.add([236, 238, 240, 242, 244, 246, 248, 250, 336, 340, 347, 402], 1.0, 'REPLACE')
_vg = ob_cube.vertex_groups.new(name='Thorax.002')
_vg = ob_cube.vertex_groups.new(name='Thorax.005')
_vg.add([299, 317, 319, 329, 331, 333, 345, 352, 354, 407, 409], 1.0, 'REPLACE')
_vg = ob_cube.vertex_groups.new(name='Thorax.006')
_vg.add([319, 333, 335, 337, 339, 341, 343, 345, 348, 350, 352, 403, 405, 407], 1.0, 'REPLACE')
_vg = ob_cube.vertex_groups.new(name='Thorax.007')
_vg.add([235, 237, 239, 241, 243, 245, 247, 249, 337, 341, 348, 403], 1.0, 'REPLACE')
_vg = ob_cube.vertex_groups.new(name='Cuisse')
_vg.add([305, 359, 400, 417], 1.0, 'REPLACE')
_vg = ob_cube.vertex_groups.new(name='Cuisse.001')
_vg.add([303, 346, 361, 414, 415, 439, 440, 441, 442, 443, 444, 445, 446, 447, 448, 449, 450, 451, 452, 453, 454, 455, 456, 457, 458, 459, 460, 461, 462, 463, 464, 465, 466, 467, 468, 469, 470, 471, 472, 473, 474, 475, 476, 477, 478, 479, 480, 481, 482, 483, 484, 485, 486, 487], 1.0, 'REPLACE')
_vg = ob_cube.vertex_groups.new(name='Ventre.001')
_vg.add([305, 360, 401, 418], 1.0, 'REPLACE')
_vg = ob_cube.vertex_groups.new(name='Ventre.002')
_vg.add([304, 346, 362, 363, 364, 365, 366, 367, 368, 369, 370, 371, 372, 373, 374, 375, 376, 377, 378, 379, 380, 381, 382, 383, 384, 385, 386, 387, 388, 389, 390, 391, 392, 393, 394, 416, 421, 422, 423, 424, 425, 426, 427, 428, 429, 430, 431, 432, 433, 434, 435, 436, 437, 438], 1.0, 'REPLACE')
_vg = ob_cube.vertex_groups.new(name='Hache')
_vg.add([142, 143, 144, 145, 146, 147, 148, 149, 150, 151, 152, 153, 154, 155, 156, 157, 158, 159, 160], 1.0, 'REPLACE')
_vg = ob_cube.vertex_groups.new(name='Gather')
_vg.add([0, 1, 2, 3, 4, 5, 6, 7, 8, 9, 10, 11, 12, 13, 14, 15, 16, 17, 18, 19, 20, 21, 22, 23, 24, 25, 26, 27, 28, 29, 30, 31, 32, 33, 34, 35, 36, 37, 38, 39, 40, 41, 42, 43, 44, 45, 46, 47, 48, 49, 50, 51, 52, 53, 54, 55, 56, 57, 58, 59, 60, 61, 62, 63, 64, 65, 66, 67, 68, 69, 70, 71, 72, 73, 74, 75, 76, 77, 78, 79, 80, 81], 1.0, 'REPLACE')
_vg = ob_cube.vertex_groups.new(name='Bois')
_vg.add([82, 83, 84, 85, 86, 87, 88, 89, 90, 91, 92, 93, 94, 95, 96, 97, 98, 99, 100, 101, 102, 103, 104, 105, 106, 107, 108, 109, 110, 111, 112, 113, 114, 115, 116, 117, 118, 119, 120, 121, 122, 123, 124, 125, 126, 127, 128, 129, 130, 131, 132, 133, 134, 135, 136, 137, 138, 139, 140, 141], 1.0, 'REPLACE')
_vg = ob_cube.vertex_groups.new(name='Pioche')
_vg.add([174, 175, 176, 177, 178, 179, 180, 181, 182, 183, 184, 185, 186, 187, 188, 189, 190], 1.0, 'REPLACE')
_vg = ob_cube.vertex_groups.new(name='Houe')
_vg.add([161, 162, 163, 164, 165, 166, 167, 168, 169, 170, 171, 172, 173], 1.0, 'REPLACE')
_vg = ob_cube.vertex_groups.new(name='Couteau')
_vg.add([191, 192, 193, 194, 195, 196, 197, 198, 199, 200, 201, 202, 203, 204, 205, 206, 207, 208, 209, 210, 211, 212, 213, 214, 215], 1.0, 'REPLACE')
_vg = ob_cube.vertex_groups.new(name='Marteau')
_vg.add([216, 217, 218, 219, 220, 221, 222, 223, 224, 225, 226, 227, 228, 229, 230, 231, 232, 233, 234], 1.0, 'REPLACE')
_m = ob_cube.modifiers.new('Armature', 'ARMATURE')
_m.object = ob_villageoise

# ---- collection membership
col_collection_6.objects.link(ob_villageoise)
col_collection_6.objects.link(ob_cube)

# ---- scene / render settings (as saved in the file)
scene.frame_start = 1; scene.frame_end = 160; scene.frame_set(1)
scene.render.engine = 'BLENDER_EEVEE_NEXT'
scene.render.image_settings.color_mode = 'RGB'
scene.render.image_settings.compression = 90
scene.render.resolution_percentage = 50
scene.render.dither_intensity = 0.0
scene.render.bake_margin = 2
scene.render.bake_bias = 0.0
scene.cycles.use_denoising = False
scene.cycles.samples = 10
scene.cycles.sampling_pattern = 'TABULATED_SOBOL'
scene.cycles.light_sampling_threshold = 0.0
scene.cycles.use_adaptive_sampling = False
scene.cycles.use_light_tree = False
scene.cycles.blur_glossy = 0.0
scene.cycles.volume_bounces = 1
scene.cycles.pixel_filter_type = 'GAUSSIAN'
scene.cycles.sample_clamp_indirect = 0.0
scene.view_settings.view_transform = 'Standard'
bpy.context.view_layer.update()

# ---- added for rendering (the .blend has no active camera and no usable light): camera, sun
cam_auto = bpy.data.cameras.new('AutoCamera')
cam_auto.lens = 50.0
cam_auto.sensor_width = 36.0
cam_auto.clip_end = 1000.0
ob_auto_camera = bpy.data.objects.new('AutoCamera', cam_auto)
scene.collection.objects.link(ob_auto_camera)
ob_auto_camera.location = (30.7244, -34.0094, 21.3725)
ob_auto_camera.rotation_euler = (1.09748, -7.21219e-08, 0.694738)
scene.camera = ob_auto_camera
light_auto_sun = bpy.data.lights.new('AutoSun', 'SUN')
light_auto_sun.energy = 3.0
light_auto_sun.angle = 0.0523599
ob_auto_sun = bpy.data.objects.new('AutoSun', light_auto_sun)
scene.collection.objects.link(ob_auto_sun)
ob_auto_sun.rotation_euler = (0.872665, 0.174533, 0.523599)
bpy.context.view_layer.update()
